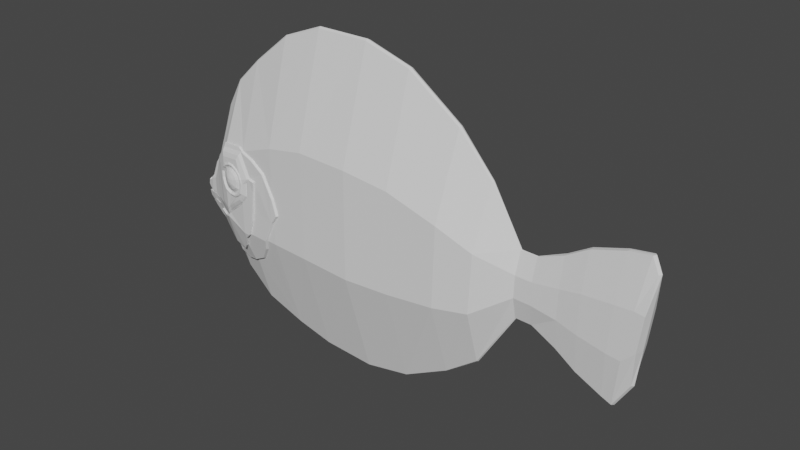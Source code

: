 # Source: untitled2.blend  (saved by Blender 2.82.7; exported with 4.5.12 LTS)
import bpy
from mathutils import Matrix  # noqa: F401  (used for matrix-valued properties, if any)

bpy.ops.wm.read_factory_settings(use_empty=True)
scene = bpy.context.scene
scene.name = 'Scene'

# ---- collections
col_collection = bpy.data.collections.new('Collection'); scene.collection.children.link(col_collection)

# ---- world
world_world = bpy.data.worlds.new('World'); scene.world = world_world
world_world.use_nodes = True; world_world.node_tree.nodes.clear()
_N = world_world.node_tree.nodes; _L = world_world.node_tree.links
n0 = _N.new('ShaderNodeOutputWorld'); n0.name = 'World Output'; n0.location = (300, 300)
n1 = _N.new('ShaderNodeBackground'); n1.name = 'Background'; n1.location = (10, 300)
n1.inputs[0].default_value = (0.05088, 0.05088, 0.05088, 1.0)
_L.new(n1.outputs[0], n0.inputs[0])
n0.is_active_output = True
world_world.color = (0.05088, 0.05088, 0.05088)
world_world.use_sun_shadow = False
world_world.sun_shadow_jitter_overblur = 0.0

# ---- meshes
me_cube_001 = bpy.data.meshes.new('Cube.001')
me_cube_001.from_pydata([(1.749, -0.04767, 0.04849), (1.726, -0.04767, -0.1473), (1.599, -0.04767, 0.05126), (1.58, -0.04767, -0.2055), (1.696, -0.04767, 0.05537), (1.656, -0.04767, -0.2148), (1.432, -0.04188, 0.03821), (1.424, -0.04188, -0.1769), (1.314, -0.03378, 0.01584), (1.31, -0.03378, -0.149), (1.171, -0.03472, -0.002037), (1.168, -0.03472, -0.1245), (1.079, -0.03472, 0.0009127), (1.075, -0.03472, -0.1216), (0.8976, -0.125, 0.08546), (0.8812, -0.125, -0.2447), (0.709, -0.1638, 0.1841), (0.6946, -0.1638, -0.2635), (0.4242, -0.1782, 0.2798), (0.4213, -0.1782, -0.2854), (0.1627, -0.1917, 0.3166), (0.16, -0.1917, -0.292), (-1.052, 0.0, -0.1581), (-1.023, -0.008804, -0.2626), (-0.9938, -0.02646, -0.1204), (-0.9554, -0.03493, -0.09683), (-0.9256, -0.0548, -0.2014), (-0.8997, -0.05939, -0.01242), (-0.8388, -0.09014, 0.09681), (-0.3687, -0.1723, 0.2796), (-0.3633, -0.1723, -0.2752), (-0.1394, -0.1834, 0.3233), (-0.1406, -0.1834, -0.2792), (-0.1381, -0.0144, 0.9258), (-0.1418, -0.0144, -0.8817), (-0.3741, -0.01353, 0.8343), (-0.3579, -0.01353, -0.8299), (-0.5922, -0.01171, -0.7496), (-0.5922, -0.01171, 0.6585), (-0.7568, -0.009554, -0.6052), (-0.7384, -0.009554, 0.5177), (-0.8313, -0.007136, -0.4792), (-0.8276, -0.007407, 0.3571), (-0.8959, -0.006289, 0.1638), (-0.9469, -0.00454, 0.02074), (-0.9811, -0.004361, -0.02944), (-1.015, -0.002022, -0.1176), (0.1654, -0.01505, 0.9252), (0.1573, -0.01505, -0.9006), (0.4272, -0.01399, 0.8451), (0.4184, -0.01399, -0.8506), (0.7234, -0.01286, 0.6317), (0.6802, -0.01286, -0.7111), (0.914, -0.009818, 0.4156), (0.8648, -0.009818, -0.5748), (1.083, -0.003711, 0.1234), (1.072, -0.003711, -0.2441), (1.174, -0.003711, 0.1205), (1.164, -0.003711, -0.2471), (1.318, -0.01271, 0.1806), (1.305, -0.01271, -0.3137), (1.44, -0.01315, 0.2534), (1.417, -0.01315, -0.3921), (1.617, -0.0134, -0.485), (1.736, -0.0134, 0.3256), (1.617, -0.01343, 0.308), (1.562, -0.01343, -0.4622), (1.771, -0.01376, 0.2442), (1.704, -0.01428, -0.343), (-1.051, 0.0, -0.2137), (1.737, 0.0, -0.1478), (1.759, 0.0, 0.04939), (-0.1412, 0.0, 0.933), (-0.145, 0.0, -0.8875), (-0.379, 0.0, 0.8409), (-0.3627, 0.0, -0.8354), (-0.5986, 0.0, 0.6638), (-0.5986, 0.0, -0.7545), (-0.7459, 0.0, 0.5221), (-0.7644, 0.0, -0.6091), (-0.8358, 0.0, 0.3603), (-0.8395, 0.0, -0.4821), (-0.9042, 0.0, 0.1649), (-0.9557, 0.0, 0.02338), (-0.9904, 0.0, -0.02701), (-1.024, 0.0, -0.1149), (0.1644, 0.0, 0.9324), (0.1563, 0.0, -0.9066), (0.4282, 0.0, 0.8518), (0.4193, 0.0, -0.8563), (0.7266, 0.0, 0.6368), (0.6831, 0.0, -0.7158), (0.9186, 0.0, 0.4191), (0.869, 0.0, -0.5784), (1.089, 0.0, 0.1249), (1.077, 0.0, -0.2453), (1.18, 0.0, 0.1219), (1.171, 0.0, -0.2483), (1.326, 0.0, 0.1825), (1.313, 0.0, -0.3155), (1.448, 0.0, 0.2557), (1.425, 0.0, -0.3944), (1.626, 0.0, -0.488), (1.747, 0.0, 0.3285), (1.627, 0.0, 0.3108), (1.571, 0.0, -0.465), (1.782, 0.0, 0.2466), (1.714, 0.0, -0.3449), (-1.051, 0.0, -0.156), (-0.958, -0.03187, -0.2468), (-0.9834, -0.03439, -0.1961), (-0.9974, -0.01388, -0.2505), (-0.9962, -0.02453, -0.2034), (-0.9385, -0.04917, -0.2065), (-0.9218, -0.05363, -0.2011), (-0.9561, -0.03885, -0.1875), (-0.9969, -0.03038, -0.173), (-0.982, -0.02371, -0.2448), (-1.031, 0.0, -0.2652), (-1.021, -0.002103, -0.2642), (-0.9041, -0.05415, -0.219), (-0.98, -0.02858, -0.1953), (-0.9554, -0.0299, -0.248), (-1.053, 0.0, -0.2139), (-0.9026, -0.05023, -0.2188), (-1.004, -0.01089, -0.2529), (-0.9804, -0.01978, -0.2445), (-1.053, 0.0, -0.1563), (-0.9816, -0.03251, -0.1956), (-1.02, -0.02201, -0.1542), (-0.9953, -0.02646, -0.1727), (-1.045, 0.0, -0.1368), (-0.9085, -0.04753, -0.2374), (-0.9366, -0.0353, -0.2511), (-1.047, -0.01827, -0.1699), (-0.9202, -0.04971, -0.2009), (-1.001, -0.03491, -0.193), (-1.042, -0.009753, -0.1688), (-1.037, -0.009753, -0.1407), (-0.9959, -0.02646, -0.192), (-0.9965, -0.02625, -0.1918), (-1.02, -0.02027, -0.2035), (-0.9585, -0.04052, -0.2017), (-0.9085, -0.0553, -0.2188), (-0.9587, -0.04052, -0.1883), (-1.029, -0.01914, -0.1808), (-1.041, -0.01386, -0.2068), (-1.042, -0.01827, -0.1415), (-1.04, -0.009938, -0.2066), (-1.027, -0.01522, -0.1806), (-1.019, -0.01635, -0.2033), (-1.0, -0.03512, -0.1933), (-1.006, -0.01482, -0.2531), (-0.9981, -0.03233, -0.1743), (-1.023, -0.006027, -0.2644), (-0.9987, -0.03233, -0.1929), (-0.935, -0.03137, -0.2509), (-0.9069, -0.04361, -0.2372), (-1.032, 0.0, -0.2655), (-0.9978, -0.02846, -0.2036), (-0.999, -0.01781, -0.2508), (-0.9538, -0.02597, -0.2478), (-1.043, 0.0, -0.1366), (-1.043, -0.01368, -0.169), (-0.9981, -0.03017, -0.192), (-0.9545, -0.03493, -0.1873), (-1.018, -0.01808, -0.154), (-0.9975, -0.03038, -0.1922), (-1.056, 0.0, -0.1481), (-1.039, -0.01368, -0.1409), (-1.032, 0.0, -0.2636), (-1.052, 0.0, -0.2139), (-1.02, -0.02424, -0.1561), (-0.9837, -0.02589, -0.2436), (-1.0, -0.02019, -0.2494), (-1.007, -0.0173, -0.2517), (-0.9127, -0.0489, -0.2365), (-0.9398, -0.03708, -0.2498), (-0.999, -0.03048, -0.2039), (-1.021, -0.02257, -0.2038), (-1.041, -0.01637, -0.207), (-1.043, -0.0162, -0.1705), (-1.039, -0.0162, -0.1433), (-1.044, 0.0, -0.1394), (-1.029, -0.02147, -0.1818), (-0.9992, -0.03214, -0.1926), (-1.032, -0.02378, -0.1817), (-0.9374, -0.0527, -0.2075), (-0.9583, -0.04367, -0.2025), (-1.048, 0.0, -0.1374), (-1.023, -0.02667, -0.1549), (-0.9843, -0.03726, -0.1967), (-1.056, 0.0, -0.157), (-0.9997, -0.03512, -0.1738), (-0.9585, -0.04367, -0.1885), (-0.9239, -0.05858, -0.2022), (-0.9061, -0.0591, -0.2203), (-1.001, -0.02245, -0.2501), (-1.0, -0.03274, -0.2046), (-1.033, 0.0, -0.2643), (-1.024, -0.01107, -0.2633), (-1.008, -0.01956, -0.2524), (-1.001, -0.03358, -0.2047), (-1.002, -0.02326, -0.2504), (-1.042, -0.01864, -0.2076), (-1.022, -0.02483, -0.2044), (-0.9397, -0.05143, -0.2071), (-0.9597, -0.04278, -0.2024), (-0.941, -0.03935, -0.2504), (-0.9139, -0.05117, -0.2372), (-0.9846, -0.03665, -0.1968), (-1.053, 0.0, -0.2145), (-0.9592, -0.03413, -0.2474), (-0.9097, -0.05757, -0.2194), (-0.9849, -0.02815, -0.2443), (-1.034, 0.0, -0.2646), (-1.025, -0.01189, -0.2635), (-1.043, -0.01946, -0.2079), (-1.023, -0.02565, -0.2047), (-0.9402, -0.05226, -0.2074), (-0.9602, -0.04361, -0.2027), (-0.9415, -0.04017, -0.2507), (-0.9144, -0.05199, -0.2375), (-0.985, -0.03747, -0.197), (-1.054, 0.0, -0.2148), (-0.9597, -0.03495, -0.2477), (-0.9102, -0.05839, -0.2197), (-1.034, 0.0, -0.2647), (-1.025, -0.01184, -0.2636), (-1.008, -0.02036, -0.2527), (-1.045, -0.01098, -0.2433), (-1.054, 0.0, -0.2437), (-1.043, -0.01943, -0.2078), (-1.023, -0.02565, -0.2046), (-0.94, -0.05234, -0.2073), (-0.9601, -0.04366, -0.2026), (-0.9413, -0.04021, -0.2508), (-0.9141, -0.05207, -0.2375), (-0.985, -0.03751, -0.1969), (-1.054, 0.0, -0.2147), (-0.9596, -0.03498, -0.2478), (-0.9099, -0.05849, -0.2197), (-0.9854, -0.02898, -0.2446), (-0.8524, -0.006662, -0.4443), (-0.5863, -0.1501, 0.1986), (-0.7549, -0.04433, -0.4891), (-0.3646, -0.1723, -0.146), (-0.3662, -0.1723, 0.02163), (-0.596, -0.1474, 0.2021), (-0.863, 0.0, -0.4431), (-0.5922, -0.09138, -0.4776), (-0.7596, -0.1144, 0.1962), (-0.8312, -0.01684, -0.4466), (-0.4257, -0.166, -0.2766), (-0.5094, -0.1129, -0.431), (-0.448, -0.1447, -0.342), (-0.6715, -0.06282, -0.5019), (-0.3241, -0.1743, -0.092), (-0.3537, -0.1729, 0.0001574), (-0.6266, -0.1376, 0.2134), (-0.8092, -0.02751, -0.449), (-0.4247, -0.1665, 0.122), (-0.5105, -0.1576, 0.1739), (-0.4314, -0.1746, -0.2771), (-0.5608, -0.1761, -0.2826), (-0.6012, -0.1579, 0.1935), (-0.7652, -0.1306, 0.172), (-0.9571, -0.04456, -0.09874), (-0.9967, -0.03615, -0.1741), (-0.8983, -0.01553, -0.3716), (-0.7581, -0.05389, -0.488), (-0.9068, 0.0, -0.3737), (-0.9636, 0.0, -0.3333), (-1.009, 0.0, -0.2896), (-0.8654, 0.0, -0.4424), (-1.032, 0.0, -0.2659), (-1.005, -0.0207, -0.2536), (-0.9368, -0.04103, -0.2516), (-0.909, -0.05317, -0.238), (-1.019, -0.02784, -0.1554), (-0.9046, -0.05974, -0.2198), (-0.9819, -0.02953, -0.2453), (-0.9222, -0.05922, -0.202), (-0.8548, -0.01651, -0.4435), (-0.3724, -0.1809, 0.01882), (-0.6009, -0.1562, 0.199), (-0.7635, -0.1235, 0.1934), (-0.4535, -0.1535, -0.342), (-0.6314, -0.1464, 0.2105), (-0.8334, -0.05037, -0.366), (-0.833, -0.07844, -0.2717), (-0.5966, -0.1579, -0.1041), (-0.5569, -0.1619, -0.2799), (-0.7539, -0.1305, -0.2323), (-0.6255, -0.1264, -0.3805), (-0.7108, -0.0799, -0.4225), (-0.732, -0.1306, -0.2078), (-0.7896, -0.06317, -0.4005), (-0.5466, -0.163, 0.03232), (-0.5112, -0.1666, -0.0982), (-0.5272, -0.1649, -0.185), (-0.5591, -0.1698, -0.2814), (-0.5987, -0.1554, -0.3179), (-0.8356, -0.05827, -0.3675), (-0.8351, -0.08634, -0.2732), (-0.5987, -0.1658, -0.1056), (-0.759, -0.08373, -0.4163), (-0.756, -0.1384, -0.2338), (-0.756, -0.1385, -0.2333), (-0.6276, -0.1343, -0.382), (-0.661, -0.1126, -0.419), (-0.7129, -0.0878, -0.424), (-0.7341, -0.1385, -0.2093), (-0.673, -0.155, -0.1596), (-0.7687, -0.1276, -0.2489), (-0.7917, -0.07107, -0.402), (-0.9014, -0.05413, -0.2704), (-0.8526, -0.05391, -0.3541), (-0.5562, -0.1701, -0.0548), (-0.5487, -0.1709, 0.03086), (-0.5346, -0.1738, 0.0606), (-0.4924, -0.1802, 0.05596), (-0.5014, -0.1757, -0.001916), (-0.5133, -0.1745, -0.0997), (-0.5293, -0.1728, -0.1865), (-0.6004, -0.1617, -0.3191), (-0.8372, -0.06453, -0.3687), (-0.8368, -0.09261, -0.2744), (-0.6004, -0.1721, -0.1068), (-0.7607, -0.09, -0.4175), (-0.7577, -0.1447, -0.235), (-0.7577, -0.1448, -0.2345), (-0.6293, -0.1405, -0.3832), (-0.6627, -0.1189, -0.4202), (-0.7146, -0.09407, -0.4252), (-0.7358, -0.1448, -0.2105), (-0.6747, -0.1613, -0.1608), (-0.7704, -0.1339, -0.2501), (-0.7934, -0.07733, -0.4032), (-0.9031, -0.0604, -0.2716), (-0.8543, -0.06018, -0.3553), (-0.5579, -0.1764, -0.05599), (-0.5504, -0.1772, 0.02968), (-0.5363, -0.1801, 0.05943), (-0.4941, -0.1865, 0.05477), (-0.503, -0.182, -0.003107), (-0.515, -0.1807, -0.1009), (-0.531, -0.1791, -0.1877), (-0.5609, -0.1766, -0.2827), (-0.6006, -0.1726, -0.2836), (-0.6006, -0.1622, -0.3192), (-0.8374, -0.06506, -0.3688), (-0.837, -0.09314, -0.2745), (-0.6006, -0.1726, -0.1069), (-0.7608, -0.09053, -0.4176), (-0.7579, -0.1452, -0.2351), (-0.7579, -0.1453, -0.2346), (-0.6294, -0.1411, -0.3833), (-0.6628, -0.1194, -0.4203), (-0.7147, -0.0946, -0.4253), (-0.7359, -0.1453, -0.2106), (-0.6748, -0.1618, -0.1609), (-0.7706, -0.1344, -0.2502), (-0.7935, -0.07786, -0.4033), (-0.9033, -0.06093, -0.2717), (-0.8544, -0.06071, -0.3554), (-0.5581, -0.1769, -0.05609), (-0.5505, -0.1777, 0.02958), (-0.5365, -0.1806, 0.05934), (-0.4942, -0.187, 0.05466), (-0.5032, -0.1825, -0.003208), (-0.5152, -0.1813, -0.101), (-0.5311, -0.1796, -0.1878), (-0.5913, -0.1588, 0.1954), (-0.7539, -0.1306, -0.2318), (-0.8415, -0.09935, 0.09375), (-0.902, -0.06883, -0.01481), (-0.9952, -0.03615, -0.1221), (-0.8993, -0.04624, -0.2689), (-0.9547, -0.01365, -0.3314), (-0.9997, -0.01296, -0.288), (-1.022, -0.01198, -0.2648), (-1.038, -0.01957, -0.1423), (-0.9562, -0.04456, -0.1885), (-0.9988, -0.02367, -0.2513), (-0.9555, -0.03567, -0.2485), (-0.3708, -0.1809, -0.1476), (-0.5966, -0.1006, -0.4766), (-0.5145, -0.1219, -0.4303), (-0.6754, -0.07223, -0.5008), (-0.3306, -0.1829, -0.09394), (-0.36, -0.1815, -0.002489), (-0.8338, -0.02661, -0.4458), (-0.812, -0.03719, -0.4482), (-0.4304, -0.1751, 0.1184), (-0.5156, -0.1663, 0.17), (-0.7569, -0.07583, -0.4148), (-0.5966, -0.1475, -0.3164), (-0.6589, -0.1047, -0.4175), (-0.6709, -0.1471, -0.1581), (-0.7666, -0.1197, -0.2474), (-0.4927, -0.1747, 0.05532), (-0.8505, -0.04601, -0.3526), (-0.5541, -0.1622, -0.0533), (-0.5339, -0.1685, 0.06127), (-0.5325, -0.1659, 0.06205), (-0.4902, -0.1723, 0.05746), (-0.4992, -0.1678, -0.0004154), (-0.6032, -0.1604, 0.191), (-0.5934, -0.1613, 0.1929), (-0.6032, -0.1604, 0.191), (-0.7547, -0.1333, -0.2321), (-0.7662, -0.1333, 0.1695), (-0.833, -0.1022, -0.202), (-0.8418, -0.1022, 0.0915), (-0.8999, -0.07187, -0.1939), (-0.9019, -0.07187, -0.01642), (-0.9566, -0.04775, -0.09986), (-0.9944, -0.03939, -0.1231), (-0.9959, -0.03939, -0.1747), (-0.8992, -0.04942, -0.2689), (-0.8333, -0.08142, -0.2717), (-0.7547, -0.1331, -0.2325), (-0.5984, -0.1604, -0.1052), (-0.9542, -0.01704, -0.331), (-0.8981, -0.01891, -0.3709), (-0.9989, -0.01636, -0.2879), (-1.021, -0.01538, -0.2648), (-1.005, -0.02405, -0.2537), (-0.9364, -0.04424, -0.2517), (-0.9087, -0.0563, -0.2382), (-1.037, -0.02292, -0.1431), (-1.018, -0.03114, -0.1562), (-0.9556, -0.04775, -0.189), (-0.998, -0.027, -0.2514), (-0.955, -0.03892, -0.2487), (-0.9045, -0.06283, -0.2201), (-0.9812, -0.03281, -0.2455), (-0.9219, -0.06232, -0.2024), (-0.855, -0.01988, -0.4424), (-0.3741, -0.1832, -0.1484), (-0.3757, -0.1832, 0.01694), (-0.5984, -0.1034, -0.4753), (-0.5169, -0.1246, -0.4293), (-0.4563, -0.156, -0.3416), (-0.4343, -0.177, -0.2771), (-0.7588, -0.05702, -0.4866), (-0.6766, -0.07525, -0.4993), (-0.3341, -0.1852, -0.0951), (-0.3633, -0.1838, -0.004233), (-0.8341, -0.02991, -0.4447), (-0.8124, -0.04043, -0.4471), (-0.4333, -0.1775, 0.1159), (-0.518, -0.1687, 0.1672), (-0.8337, -0.05352, -0.3654), (-0.559, -0.1644, -0.2798), (-0.7577, -0.07882, -0.4138), (-0.5984, -0.15, -0.3161), (-0.6271, -0.129, -0.3798), (-0.6603, -0.1075, -0.4166), (-0.7118, -0.08287, -0.4215), (-0.7329, -0.1333, -0.2083), (-0.6722, -0.1496, -0.1588), (-0.7673, -0.1224, -0.2476), (-0.7901, -0.06624, -0.3997), (-0.8506, -0.04919, -0.3521), (-0.5562, -0.1646, -0.05471), (-0.5487, -0.1655, 0.03042), (-0.4927, -0.1747, 0.05532), (-0.5017, -0.1702, -0.002173), (-0.5136, -0.169, -0.09932), (-0.5294, -0.1674, -0.1856), (-0.6012, -0.1579, 0.1935), (-0.7652, -0.1306, 0.172), (-0.6009, -0.1562, 0.199), (-0.7635, -0.1235, 0.1934), (-0.6314, -0.1464, 0.2105), (-0.8415, -0.09935, 0.09375), (-0.6012, -0.1579, 0.1935), (-0.7652, -0.1306, 0.172), (-0.6009, -0.1562, 0.199), (-0.7635, -0.1235, 0.1934), (-0.6314, -0.1464, 0.2105), (-0.8415, -0.09935, 0.09375), (-0.6142, -0.1707, 0.1734), (-0.7612, -0.1462, 0.1543), (-0.7487, -0.1462, -0.2116), (-0.8192, -0.1182, -0.1845), (-0.8295, -0.1182, 0.08419), (-0.6142, -0.1707, 0.1734), (-0.729, -0.1462, -0.1901), (-0.6743, -0.161, -0.1456), (-0.6078, -0.1707, -0.09727), (-0.5698, -0.1745, -0.05175), (-0.5635, -0.1753, 0.02582), (-0.5502, -0.178, 0.05374), (-0.6278, -0.177, 0.1467), (-0.7506, -0.1565, 0.1297), (-0.7379, -0.1565, -0.1816), (-0.7972, -0.133, -0.1588), (-0.8085, -0.133, 0.07174), (-0.6278, -0.177, 0.1467), (-0.7214, -0.1565, -0.1636), (-0.6755, -0.1689, -0.1262), (-0.6197, -0.1771, -0.08566), (-0.5943, -0.1811, -0.04487), (-0.5825, -0.1823, 0.01869), (-0.5869, -0.1847, 0.04501), (-0.6198, -0.1781, -0.0664), (-0.625, -0.1789, 0.09631), (-0.7418, -0.1577, -0.07004), (-0.7474, -0.1591, 0.08366), (-0.5981, -0.1829, 0.07332), (-0.6515, -0.1735, -0.08353), (-0.6993, -0.1624, -0.08779), (-0.7334, -0.161, 0.09503), (-0.6943, -0.1676, 0.1113), (-0.6611, -0.1729, 0.1114), (-0.7683, -0.1475, -0.04348), (-0.7845, -0.1418, -0.005957), (-0.7844, -0.1428, 0.04006), (-0.7609, -0.1531, 0.073), (-0.5943, -0.1811, -0.04487), (-0.5825, -0.1823, 0.01869), (-0.5869, -0.1847, 0.04501), (-0.6198, -0.1781, -0.0664), (-0.625, -0.1789, 0.09631), (-0.7418, -0.1577, -0.07004), (-0.7474, -0.1591, 0.08366), (-0.5981, -0.1829, 0.07332), (-0.6515, -0.1735, -0.08353), (-0.6993, -0.1624, -0.08779), (-0.7334, -0.161, 0.09503), (-0.6943, -0.1676, 0.1113), (-0.6611, -0.1729, 0.1114), (-0.7683, -0.1475, -0.04348), (-0.7845, -0.1418, -0.005957), (-0.7844, -0.1428, 0.04006), (-0.7609, -0.1531, 0.073), (-0.6009, -0.1861, -0.04091), (-0.5898, -0.1873, 0.01839), (-0.5939, -0.1896, 0.04296), (-0.6247, -0.1834, -0.06103), (-0.6294, -0.1842, 0.09085), (-0.7386, -0.1644, -0.06443), (-0.7437, -0.1657, 0.07903), (-0.6044, -0.1879, 0.0694), (-0.6543, -0.1791, -0.07702), (-0.6989, -0.1687, -0.081), (-0.7307, -0.1676, 0.08964), (-0.6942, -0.1737, 0.1048), (-0.6632, -0.1786, 0.1049), (-0.7633, -0.1548, -0.03964), (-0.7784, -0.1495, -0.004614), (-0.7783, -0.1504, 0.03834), (-0.7564, -0.1602, 0.06908), (-0.6063, -0.1859, -0.037), (-0.596, -0.1871, 0.01818), (-0.5998, -0.1892, 0.04105), (-0.6284, -0.1834, -0.05574), (-0.6328, -0.1842, 0.08562), (-0.7344, -0.1657, -0.05891), (-0.7392, -0.167, 0.07462), (-0.6095, -0.1876, 0.06566), (-0.656, -0.1794, -0.07062), (-0.6975, -0.1697, -0.07432), (-0.7271, -0.1687, 0.08449), (-0.6931, -0.1744, 0.09863), (-0.6643, -0.179, 0.09871), (-0.7574, -0.1568, -0.03583), (-0.7715, -0.1518, -0.003228), (-0.7714, -0.1527, 0.03675), (-0.751, -0.1618, 0.06535), (-0.6159, -0.1714, -0.02794), (-0.6073, -0.1723, 0.01811), (-0.6105, -0.174, 0.03717), (-0.6343, -0.1693, -0.04357), (-0.6381, -0.1698, 0.07435), (-0.7227, -0.1546, -0.04623), (-0.7268, -0.1555, 0.06517), (-0.6186, -0.1728, 0.05768), (-0.6573, -0.166, -0.05599), (-0.6919, -0.1579, -0.05906), (-0.7167, -0.1569, 0.07342), (-0.6883, -0.1616, 0.08521), (-0.6643, -0.1655, 0.08527), (-0.742, -0.147, -0.02695), (-0.7537, -0.1429, 0.0002609), (-0.7537, -0.1436, 0.0336), (-0.7366, -0.1511, 0.05746), (-0.6324, -0.1577, -0.01415), (-0.6266, -0.1581, 0.01817), (-0.6288, -0.1593, 0.03151), (-0.6453, -0.1561, -0.02507), (-0.6481, -0.1563, 0.05757), (-0.7072, -0.1458, -0.02692), (-0.7103, -0.1461, 0.05119), (-0.6345, -0.1584, 0.04586), (-0.6614, -0.1538, -0.03377), (-0.6857, -0.1482, -0.03591), (-0.7032, -0.1471, 0.05698), (-0.6834, -0.1505, 0.06522), (-0.6665, -0.1532, 0.06524), (-0.7207, -0.1405, -0.01341), (-0.729, -0.1376, 0.005651), (-0.729, -0.138, 0.029), (-0.7171, -0.1431, 0.04577), (-0.6509, -0.1373, 0.001654), (-0.6477, -0.1374, 0.01924), (-0.649, -0.1381, 0.0265), (-0.658, -0.1364, -0.004255), (-0.6595, -0.1364, 0.04069), (-0.6916, -0.1308, -0.00526), (-0.6933, -0.1308, 0.03725), (-0.6521, -0.1376, 0.03431), (-0.6667, -0.1351, -0.008975), (-0.6799, -0.132, -0.01015), (-0.6895, -0.1313, 0.0404), (-0.6787, -0.1331, 0.04487), (-0.6695, -0.1346, 0.04487), (-0.6989, -0.1279, 0.002074), (-0.7034, -0.1263, 0.01242), (-0.7034, -0.1266, 0.02511), (-0.697, -0.1292, 0.03429), (-0.5848, -0.1446, -0.04622), (-0.5729, -0.1454, 0.01971), (-0.5774, -0.1478, 0.04695), (-0.6112, -0.1413, -0.06843), (-0.6169, -0.1416, 0.1001), (-0.7375, -0.1202, -0.07216), (-0.7436, -0.1209, 0.08711), (-0.589, -0.146, 0.07623), (-0.644, -0.1366, -0.08615), (-0.6935, -0.125, -0.09055), (-0.7293, -0.1229, 0.09887), (-0.6887, -0.1297, 0.1157), (-0.6544, -0.1353, 0.1157), (-0.7649, -0.1095, -0.04468), (-0.7817, -0.1036, -0.005844), (-0.7817, -0.1045, 0.04179), (-0.7576, -0.1148, 0.07602), (-0.5897, -0.1722, -0.04682), (-0.5776, -0.1733, 0.01899), (-0.5822, -0.1758, 0.04621), (-0.6161, -0.1691, -0.06908), (-0.6215, -0.1698, 0.0993), (-0.7423, -0.148, -0.07283), (-0.7482, -0.1492, 0.08623), (-0.5938, -0.174, 0.07549), (-0.6489, -0.1643, -0.08679), (-0.6983, -0.1528, -0.0912), (-0.7338, -0.1512, 0.09798), (-0.6933, -0.1581, 0.1148), (-0.659, -0.1635, 0.1149), (-0.7697, -0.1373, -0.04535), (-0.7865, -0.1314, -0.006526), (-0.7865, -0.1324, 0.04108), (-0.7622, -0.1431, 0.07519), (-0.5907, -0.1776, -0.04693), (-0.5786, -0.1788, 0.01885), (-0.5831, -0.1812, 0.04608), (-0.617, -0.1745, -0.06919), (-0.6225, -0.1752, 0.09916), (-0.7433, -0.1534, -0.07295), (-0.7491, -0.1547, 0.08609), (-0.5947, -0.1794, 0.07537), (-0.6499, -0.1697, -0.08691), (-0.6993, -0.1582, -0.09131), (-0.7347, -0.1567, 0.09784), (-0.6942, -0.1635, 0.1147), (-0.6599, -0.169, 0.1148), (-0.7707, -0.1428, -0.04547), (-0.7874, -0.1369, -0.006655), (-0.7874, -0.1379, 0.04095), (-0.7631, -0.1485, 0.07505), (-0.6202, -0.1749, -0.02535), (-0.6122, -0.1758, 0.01783), (-0.6152, -0.1774, 0.0357), (-0.6375, -0.173, -0.04), (-0.641, -0.1735, 0.07057), (-0.7204, -0.1592, -0.04249), (-0.7242, -0.16, 0.06198), (-0.6228, -0.1762, 0.05494), (-0.659, -0.1699, -0.05165), (-0.6915, -0.1623, -0.05453), (-0.7148, -0.1613, 0.06972), (-0.6882, -0.1658, 0.08077), (-0.6656, -0.1694, 0.08082), (-0.7384, -0.1521, -0.02442), (-0.7494, -0.1482, 0.001093), (-0.7494, -0.1489, 0.03236), (-0.7334, -0.1559, 0.05474), (-0.6344, -0.1844, -0.01654), (-0.6282, -0.1849, 0.01709), (-0.6305, -0.1862, 0.031), (-0.6478, -0.1828, -0.02791), (-0.6507, -0.183, 0.05814), (-0.7123, -0.172, -0.02982), (-0.7154, -0.1724, 0.05152), (-0.6365, -0.1852, 0.04596), (-0.6646, -0.1804, -0.03696), (-0.6899, -0.1745, -0.03921), (-0.7081, -0.1735, 0.05752), (-0.6874, -0.177, 0.06611), (-0.6698, -0.1798, 0.06613), (-0.7263, -0.1666, -0.01578), (-0.7349, -0.1635, 0.004049), (-0.7349, -0.164, 0.02837), (-0.7226, -0.1694, 0.04585), (-0.6569, -0.1899, -0.001383), (-0.6536, -0.1901, 0.01679), (-0.6549, -0.1907, 0.0243), (-0.6642, -0.189, -0.007491), (-0.6658, -0.189, 0.03896), (-0.699, -0.1831, -0.008511), (-0.7008, -0.1831, 0.03543), (-0.6581, -0.1902, 0.03236), (-0.6732, -0.1877, -0.01237), (-0.6868, -0.1845, -0.01358), (-0.6968, -0.1837, 0.03866), (-0.6856, -0.1856, 0.04328), (-0.6762, -0.1872, 0.04328), (-0.7065, -0.1802, -0.0009483), (-0.7111, -0.1786, 0.009744), (-0.7111, -0.1788, 0.02287), (-0.7046, -0.1816, 0.03234), (-0.6722, -0.1913, 0.009129), (-0.6708, -0.1914, 0.01701), (-0.6714, -0.1917, 0.02026), (-0.6754, -0.1909, 0.006481), (-0.6761, -0.1909, 0.02662), (-0.6905, -0.1884, 0.006039), (-0.6913, -0.1884, 0.02509), (-0.6728, -0.1915, 0.02376), (-0.6793, -0.1903, 0.004366), (-0.6852, -0.189, 0.00384), (-0.6895, -0.1886, 0.02649), (-0.6847, -0.1895, 0.02849), (-0.6806, -0.1901, 0.02849), (-0.6938, -0.1871, 0.009317), (-0.6958, -0.1864, 0.01395), (-0.6958, -0.1865, 0.01964), (-0.6929, -0.1877, 0.02375)], [], [(29, 247, 261, 262, 244), (35, 29, 244, 248, 38), (245, 260, 393, 270), (38, 248, 259, 251, 40), (40, 251, 28, 42), (260, 252, 392, 393), (42, 28, 27, 43), (251, 259, 288, 286), (43, 27, 25, 44), (124, 135, 282, 280), (44, 25, 24, 45), (259, 248, 285, 288), (45, 46, 85, 84), (21, 20, 18, 19), (48, 21, 19, 50), (32, 31, 20, 21), (34, 32, 21, 48), (19, 18, 16, 17), (50, 19, 17, 52), (15, 14, 12, 13), (54, 15, 13, 56), (17, 16, 14, 15), (52, 17, 15, 54), (13, 12, 10, 11), (56, 13, 11, 58), (9, 8, 6, 7), (60, 9, 7, 62), (11, 10, 8, 9), (58, 11, 9, 60), (7, 6, 2, 3), (62, 7, 3, 66), (3, 2, 4, 5), (66, 3, 5, 63), (5, 4, 0, 1), (63, 5, 1, 68), (71, 70, 1, 0), (106, 71, 0, 67), (73, 34, 48, 87), (32, 34, 36, 30), (74, 35, 38, 76), (30, 36, 37, 250, 254, 255, 253), (76, 38, 40, 78), (24, 25, 267, 377), (135, 165, 383, 282), (78, 40, 42, 80), (82, 43, 44, 83), (80, 42, 43, 82), (247, 258, 391, 284), (130, 166, 279, 268), (150, 112, 159, 141), (83, 44, 45, 84), (258, 257, 390, 391), (24, 138, 46, 45), (20, 47, 49, 18), (31, 33, 47, 20), (89, 50, 52, 91), (87, 48, 50, 89), (18, 49, 51, 16), (14, 53, 55, 12), (16, 51, 53, 14), (91, 52, 54, 93), (95, 56, 58, 97), (93, 54, 56, 95), (97, 58, 60, 99), (12, 55, 57, 10), (8, 59, 61, 6), (10, 57, 59, 8), (99, 60, 62, 101), (6, 61, 65, 2), (101, 62, 66, 105), (105, 66, 63, 102), (2, 65, 64, 4), (102, 63, 68, 107), (4, 64, 67, 0), (70, 107, 68, 1), (33, 31, 29, 35), (31, 32, 30, 246, 257, 258, 247, 29), (64, 103, 106, 67), (65, 104, 103, 64), (61, 100, 104, 65), (59, 98, 100, 61), (57, 96, 98, 59), (55, 94, 96, 57), (53, 92, 94, 55), (49, 88, 90, 51), (51, 90, 92, 53), (47, 86, 88, 49), (33, 72, 86, 47), (152, 154, 23, 175), (165, 130, 268, 383), (244, 373, 285, 248), (41, 81, 249, 243), (37, 77, 79, 39), (39, 79, 81, 41), (36, 75, 77, 37), (36, 34, 73, 75), (33, 35, 74, 72), (46, 138, 162, 85), (142, 113, 206, 207), (178, 110, 210, 198), (139, 140, 164, 167), (161, 126, 117, 122), (183, 182, 147, 189), (175, 23, 200, 201), (113, 143, 213, 206), (112, 121, 128, 159), (143, 176, 209, 213), (149, 137, 163, 145), (25, 27, 376, 267), (155, 185, 136, 151), (181, 22, 192, 134), (257, 246, 386, 390), (110, 155, 151, 191), (113, 142, 188, 187), (162, 138, 169, 131), (69, 148, 146, 123), (126, 111, 160, 117), (137, 108, 127, 163), (111, 125, 152, 160), (135, 124, 120, 114), (143, 113, 187, 196), (119, 118, 158, 154), (124, 157, 132, 120), (165, 135, 114, 115), (156, 161, 122, 133), (125, 119, 154, 152), (157, 156, 133, 132), (166, 130, 116, 129), (148, 150, 141, 146), (138, 166, 129, 169), (130, 165, 115, 116), (121, 139, 167, 128), (140, 149, 145, 164), (141, 159, 178, 179), (129, 116, 153, 172), (133, 122, 109, 177), (131, 169, 182, 183), (120, 132, 176, 143), (169, 129, 172, 182), (115, 114, 26, 144), (145, 163, 181, 184), (160, 152, 175, 174), (167, 164, 185, 155), (159, 128, 110, 178), (116, 115, 144, 153), (132, 133, 177, 176), (123, 146, 180, 171), (154, 158, 170, 23), (163, 127, 22, 181), (122, 117, 173, 109), (146, 141, 179, 180), (128, 167, 155, 110), (117, 160, 174, 173), (164, 145, 184, 185), (114, 120, 143, 26), (147, 134, 192, 168), (151, 136, 186, 134, 147, 190, 193), (189, 147, 168), (193, 194, 188, 191, 151), (194, 195, 187, 188), (195, 196, 187), (153, 144, 194, 193), (184, 181, 134, 186), (182, 172, 190, 147), (172, 153, 193, 190), (185, 184, 186, 136), (144, 26, 195, 194), (142, 110, 191, 188), (26, 143, 196, 195), (207, 206, 219, 220), (197, 201, 229, 203), (210, 207, 220, 223), (204, 205, 218, 217), (213, 209, 222, 226), (174, 175, 201, 197), (176, 177, 208, 209), (173, 174, 197, 214), (109, 173, 214, 212), (171, 180, 204, 211), (179, 178, 198, 205), (180, 179, 205, 204), (177, 109, 212, 208), (110, 142, 207, 210), (23, 170, 199, 200), (223, 220, 235, 238), (217, 218, 233, 232), (226, 222, 237, 241), (221, 225, 240, 236), (218, 202, 233), (206, 213, 226, 219), (214, 197, 203, 242), (209, 208, 221, 222), (212, 214, 242, 225), (198, 210, 223, 202), (200, 199, 215, 216), (211, 204, 217, 224), (201, 200, 216, 229), (205, 198, 202, 218), (208, 212, 225, 221), (203, 229, 228, 230, 232, 233, 202), (239, 232, 230, 231), (234, 241, 237, 236, 240, 235), (240, 242, 203, 202, 238, 235), (228, 227, 231, 230), (220, 219, 234, 235), (219, 226, 241, 234), (222, 221, 236, 237), (225, 242, 240), (202, 223, 238), (216, 215, 227, 228), (224, 217, 232, 239), (229, 216, 228), (119, 125, 276, 381), (250, 256, 389, 387), (245, 256, 250, 37, 39), (252, 243, 283, 392), (27, 28, 375, 376), (252, 260, 245, 39, 41), (126, 161, 385, 281), (253, 246, 30), (256, 245, 270, 389), (243, 252, 41), (294, 398, 310, 309), (273, 275, 381, 380), (269, 271, 272, 379), (379, 272, 273, 380), (265, 266, 473, 472), (375, 286, 475, 477), (283, 274, 271, 269), (254, 250, 387, 388), (118, 119, 381, 275), (246, 253, 263, 386), (255, 254, 388, 287), (161, 156, 277, 385), (261, 247, 284, 394), (253, 255, 287, 263), (157, 124, 280, 278), (262, 261, 394, 395), (156, 157, 278, 277), (125, 111, 384, 276), (244, 262, 395, 373), (166, 138, 382, 279), (28, 251, 286, 375), (111, 126, 281, 384), (243, 249, 274, 283), (138, 24, 377, 382), (400, 293, 307, 314), (291, 403, 318, 305), (397, 294, 309, 302), (300, 292, 301, 324), (290, 400, 314, 304), (304, 314, 337, 327), (301, 302, 325, 264), (307, 308, 331, 330), (323, 324, 347, 346), (313, 305, 328, 336), (317, 316, 339, 340), (403, 298, 319, 318), (396, 297, 315, 306), (398, 295, 311, 310), (298, 405, 320, 319), (297, 289, 303, 315), (295, 396, 306, 311), (405, 406, 321, 320), (378, 290, 304, 316), (374, 296, 312, 308), (406, 407, 322, 321), (289, 402, 317, 303), (296, 399, 313, 312), (407, 299, 323, 322), (402, 378, 316, 317), (399, 291, 305, 313), (299, 300, 324, 323), (293, 374, 308, 307), (292, 397, 302, 301), (340, 339, 364, 365), (345, 346, 371, 370), (335, 336, 361, 360), (326, 340, 365, 351), (344, 345, 370, 369), (331, 335, 360, 356), (324, 301, 264, 347), (302, 309, 332, 325), (305, 318, 341, 328), (314, 307, 330, 337), (309, 310, 333, 332), (318, 319, 342, 341), (306, 315, 338, 329), (310, 311, 334, 333), (319, 320, 343, 342), (315, 303, 326, 338), (311, 306, 329, 334), (320, 321, 344, 343), (316, 304, 327, 339), (308, 312, 335, 331), (321, 322, 345, 344), (303, 317, 340, 326), (312, 313, 336, 335), (322, 323, 346, 345), (285, 373, 265), (349, 350, 357, 358, 359, 354, 355, 356), (356, 360, 361, 353, 349), (352, 362, 355, 354, 363, 351), (364, 352, 351, 365), (348, 350, 349), (353, 366, 367, 368, 369, 370, 371, 372, 348, 349), (336, 328, 353, 361), (346, 347, 372, 371), (330, 331, 356, 355), (264, 325, 350, 348), (327, 337, 362, 352), (347, 264, 348, 372), (325, 332, 357, 350), (328, 341, 366, 353), (337, 330, 355, 362), (332, 333, 358, 357), (341, 342, 367, 366), (329, 338, 363, 354), (333, 334, 359, 358), (342, 343, 368, 367), (338, 326, 351, 363), (334, 329, 354, 359), (343, 344, 369, 368), (339, 327, 352, 364), (293, 400, 463, 422), (287, 388, 443, 444), (400, 290, 421, 463), (388, 387, 442, 443), (291, 399, 462, 423), (399, 296, 461, 462), (283, 269, 425, 439), (296, 374, 411, 461), (280, 282, 438, 436), (396, 295, 460, 456), (282, 383, 433, 438), (295, 398, 459, 460), (377, 267, 417, 418), (268, 279, 432, 419), (398, 294, 458, 459), (267, 376, 416, 417), (383, 268, 419, 433), (294, 397, 457, 458), (467, 466, 493, 494), (410, 408, 489, 484), (414, 413, 415, 416), (416, 415, 438, 433, 417), (417, 433, 419, 418), (426, 427, 428, 434), (411, 422, 463, 421, 413), (413, 421, 420, 415), (415, 420, 435, 429, 430, 436, 438), (434, 437, 435, 424, 426), (419, 432, 431, 418), (445, 444, 443, 442, 457, 455), (441, 449, 448, 440), (409, 453, 452, 404, 408, 410), (456, 460, 459, 458, 457, 442, 447, 446), (454, 464, 456, 446, 451, 450), (465, 454, 450, 439, 425, 420), (435, 420, 425, 424), (263, 287, 444, 445), (374, 293, 422, 411), (297, 396, 456, 464), (389, 270, 446, 447), (289, 297, 464, 454), (387, 389, 447, 442), (269, 379, 424, 425), (290, 378, 420, 421), (390, 386, 440, 448), (379, 380, 426, 424), (402, 289, 454, 465), (391, 390, 448, 449), (380, 381, 427, 426), (378, 402, 465, 420), (284, 391, 449, 441), (381, 276, 428, 427), (397, 292, 455, 457), (393, 392, 450, 451), (277, 278, 430, 429), (403, 291, 423, 466), (270, 393, 451, 446), (279, 382, 431, 432), (298, 403, 466, 467), (386, 263, 445, 440), (382, 377, 418, 431), (405, 298, 467, 404), (394, 284, 441, 452), (406, 405, 404, 401), (395, 394, 452, 453), (407, 406, 401, 469), (373, 395, 453, 409), (265, 373, 409, 410), (299, 407, 469, 470), (392, 283, 439, 450), (385, 277, 429, 435), (404, 467, 494, 495), (300, 299, 470, 471), (278, 280, 436, 430), (266, 265, 410, 412), (292, 300, 471, 455), (276, 384, 434, 428), (384, 281, 437, 434), (375, 266, 412, 414), (281, 385, 435, 437), (376, 375, 414, 416), (404, 452, 441, 440, 445, 455, 471, 470, 469, 468), (474, 472, 478, 480), (476, 474, 480, 482), (266, 375, 477, 473), (286, 288, 476, 475), (285, 265, 472, 474), (288, 285, 474, 476), (483, 481, 479), (481, 482, 480, 478, 479), (477, 475, 481, 483), (475, 476, 482, 481), (472, 473, 479, 478), (473, 477, 483, 479), (487, 488, 500, 499), (495, 494, 506, 507), (491, 490, 502, 503), (423, 462, 491, 492), (411, 413, 487, 486), (461, 411, 486, 490), (414, 412, 485, 488), (466, 423, 492, 493), (413, 414, 488, 487), (462, 461, 490, 491), (408, 404, 495, 489), (412, 410, 484, 485), (496, 501, 509, 517, 516, 515, 511, 497), (497, 511, 521, 520, 519, 518, 510, 498, 499, 500), (501, 512, 509), (489, 495, 507, 512, 501), (485, 484, 496, 497), (492, 491, 503, 504), (486, 487, 499, 498), (493, 492, 504, 505), (484, 489, 501, 496), (490, 486, 498, 502), (488, 485, 497, 500), (494, 493, 505, 506), (509, 512, 529, 526), (510, 514, 513, 508, 504, 503, 502, 498), (516, 517, 534, 533), (505, 508, 525, 522), (508, 505, 504), (515, 516, 533, 532), (525, 530, 547, 542), (527, 535, 552, 544), (529, 524, 541, 546), (534, 526, 543, 551), (517, 509, 526, 534), (507, 506, 523, 524), (512, 507, 524, 529), (510, 518, 535, 527), (508, 513, 530, 525), (518, 519, 536, 535), (513, 514, 531, 530), (519, 520, 537, 536), (514, 510, 527, 531), (506, 505, 522, 523), (520, 521, 538, 537), (511, 515, 532, 528), (521, 511, 528, 538), (554, 555, 572, 571), (540, 539, 556, 557), (548, 544, 561, 565), (553, 554, 571, 570), (535, 536, 553, 552), (530, 531, 548, 547), (536, 537, 554, 553), (531, 527, 544, 548), (523, 522, 539, 540), (537, 538, 555, 554), (528, 532, 549, 545), (524, 523, 540, 541), (538, 528, 545, 555), (532, 533, 550, 549), (522, 525, 542, 539), (533, 534, 551, 550), (526, 529, 546, 543), (568, 560, 577, 585), (560, 563, 580, 577), (567, 568, 585, 584), (556, 559, 576, 573), (545, 549, 566, 562), (541, 540, 557, 558), (555, 545, 562, 572), (549, 550, 567, 566), (539, 542, 559, 556), (550, 551, 568, 567), (543, 546, 563, 560), (551, 543, 560, 568), (546, 541, 558, 563), (544, 552, 569, 561), (542, 547, 564, 559), (552, 553, 570, 569), (547, 548, 565, 564), (582, 578, 595, 599), (587, 588, 605, 604), (581, 582, 599, 598), (586, 587, 604, 603), (563, 558, 575, 580), (561, 569, 586, 578), (559, 564, 581, 576), (569, 570, 587, 586), (564, 565, 582, 581), (570, 571, 588, 587), (565, 561, 578, 582), (557, 556, 573, 574), (571, 572, 589, 588), (562, 566, 583, 579), (558, 557, 574, 575), (572, 562, 579, 589), (566, 567, 584, 583), (590, 593, 610, 607), (600, 601, 618, 617), (606, 596, 613, 623), (592, 591, 608, 609), (574, 573, 590, 591), (588, 589, 606, 605), (579, 583, 600, 596), (575, 574, 591, 592), (589, 579, 596, 606), (583, 584, 601, 600), (573, 576, 593, 590), (584, 585, 602, 601), (577, 580, 597, 594), (585, 577, 594, 602), (580, 575, 592, 597), (578, 586, 603, 595), (576, 581, 598, 593), (613, 617, 618, 619, 611, 610, 615, 616, 612), (612, 620, 621, 622, 623, 613), (611, 614, 607, 610), (607, 614, 609, 608), (601, 602, 619, 618), (594, 597, 614, 611), (602, 594, 611, 619), (597, 592, 609, 614), (595, 603, 620, 612), (593, 598, 615, 610), (603, 604, 621, 620), (598, 599, 616, 615), (604, 605, 622, 621), (599, 595, 612, 616), (591, 590, 607, 608), (605, 606, 623, 622), (596, 600, 617, 613), (630, 629, 633, 632, 627, 628, 636, 635, 634), (629, 630, 640, 639, 638, 637), (628, 627, 624, 631), (624, 625, 626, 631), (650, 646, 663, 667), (655, 656, 673, 672), (649, 650, 667, 666), (654, 655, 672, 671), (636, 628, 645, 653), (631, 626, 643, 648), (629, 637, 654, 646), (627, 632, 649, 644), (637, 638, 655, 654), (632, 633, 650, 649), (638, 639, 656, 655), (633, 629, 646, 650), (625, 624, 641, 642), (639, 640, 657, 656), (630, 634, 651, 647), (626, 625, 642, 643), (640, 630, 647, 657), (634, 635, 652, 651), (624, 627, 644, 641), (635, 636, 653, 652), (628, 631, 648, 645), (667, 663, 680, 684), (672, 673, 690, 689), (666, 667, 684, 683), (671, 672, 689, 688), (642, 641, 658, 659), (656, 657, 674, 673), (647, 651, 668, 664), (643, 642, 659, 660), (657, 647, 664, 674), (651, 652, 669, 668), (641, 644, 661, 658), (652, 653, 670, 669), (645, 648, 665, 662), (653, 645, 662, 670), (648, 643, 660, 665), (646, 654, 671, 663), (644, 649, 666, 661), (686, 687, 704, 703), (675, 678, 695, 692), (685, 686, 703, 702), (691, 681, 698, 708), (659, 658, 675, 676), (673, 674, 691, 690), (664, 668, 685, 681), (660, 659, 676, 677), (674, 664, 681, 691), (668, 669, 686, 685), (658, 661, 678, 675), (669, 670, 687, 686), (662, 665, 682, 679), (670, 662, 679, 687), (665, 660, 677, 682), (663, 671, 688, 680), (661, 666, 683, 678), (700, 701, 718, 717), (705, 706, 723, 722), (695, 700, 717, 712), (697, 705, 722, 714), (679, 682, 699, 696), (687, 679, 696, 704), (682, 677, 694, 699), (680, 688, 705, 697), (678, 683, 700, 695), (688, 689, 706, 705), (683, 684, 701, 700), (689, 690, 707, 706), (684, 680, 697, 701), (676, 675, 692, 693), (690, 691, 708, 707), (681, 685, 702, 698), (677, 676, 693, 694), (721, 713, 730, 738), (713, 716, 733, 730), (720, 721, 738, 737), (709, 712, 729, 726), (706, 707, 724, 723), (701, 697, 714, 718), (693, 692, 709, 710), (707, 708, 725, 724), (698, 702, 719, 715), (694, 693, 710, 711), (708, 698, 715, 725), (702, 703, 720, 719), (692, 695, 712, 709), (703, 704, 721, 720), (696, 699, 716, 713), (704, 696, 713, 721), (699, 694, 711, 716), (732, 736, 737, 738, 730, 729, 734, 735, 731), (731, 739, 740, 741, 742, 732), (730, 733, 726, 729), (726, 733, 728, 727), (716, 711, 728, 733), (714, 722, 739, 731), (712, 717, 734, 729), (722, 723, 740, 739), (717, 718, 735, 734), (723, 724, 741, 740), (718, 714, 731, 735), (710, 709, 726, 727), (724, 725, 742, 741), (715, 719, 736, 732), (711, 710, 727, 728), (725, 715, 732, 742), (719, 720, 737, 736)])
_uv = me_cube_001.uv_layers.new(name='UVMap')
_uv.uv.foreach_set('vector', [0.4583, 0.5, 0.4971, 0.5, 0.4792, 0.5, 0.4661, 0.5, 0.4583, 0.5, 0.375, 0.5, 0.4583, 0.5, 0.4583, 0.5, 0.4573, 0.5, 0.375, 0.5, 0.5992, 0.5, 0.6083, 0.5, 0.6083, 0.5, 0.5992, 0.5, 0.375, 0.5, 0.4573, 0.5, 0.454, 0.5, 0.453, 0.5, 0.375, 0.5, 0.375, 0.5, 0.453, 0.5, 0.4583, 0.5, 0.375, 0.5, 0.6083, 0.5, 0.6153, 0.5, 0.6153, 0.5, 0.6083, 0.5, 0.375, 0.5, 0.4583, 0.5, 0.4583, 0.5, 0.375, 0.5, 0.453, 0.5, 0.454, 0.5, 0.454, 0.5, 0.453, 0.5, 0.375, 0.5, 0.4583, 0.5, 0.4583, 0.5, 0.375, 0.5, 0.5535, 0.5, 0.5417, 0.5, 0.5417, 0.5, 0.5535, 0.5, 0.375, 0.5, 0.4583, 0.5, 0.4583, 0.5, 0.375, 0.5, 0.454, 0.5, 0.4573, 0.5, 0.4573, 0.5, 0.454, 0.5, 0.375, 0.5, 0.375, 0.5, 0.375, 0.625, 0.375, 0.625, 0.5417, 0.25, 0.4583, 0.25, 0.4583, 0.25, 0.5417, 0.25, 0.625, 0.25, 0.5417, 0.25, 0.5417, 0.25, 0.625, 0.25, 0.5417, 0.25, 0.4583, 0.25, 0.4583, 0.25, 0.5417, 0.25, 0.625, 0.25, 0.5417, 0.25, 0.5417, 0.25, 0.625, 0.25, 0.5417, 0.25, 0.4583, 0.25, 0.4583, 0.25, 0.5417, 0.25, 0.625, 0.25, 0.5417, 0.25, 0.5417, 0.25, 0.625, 0.25, 0.5417, 0.25, 0.4583, 0.25, 0.4583, 0.25, 0.5417, 0.25, 0.625, 0.25, 0.5417, 0.25, 0.5417, 0.25, 0.625, 0.25, 0.5417, 0.25, 0.4583, 0.25, 0.4583, 0.25, 0.5417, 0.25, 0.625, 0.25, 0.5417, 0.25, 0.5417, 0.25, 0.625, 0.25, 0.5417, 0.25, 0.4583, 0.25, 0.4583, 0.25, 0.5417, 0.25, 0.625, 0.25, 0.5417, 0.25, 0.5417, 0.25, 0.625, 0.25, 0.5417, 0.25, 0.4583, 0.25, 0.4583, 0.25, 0.5417, 0.25, 0.625, 0.25, 0.5417, 0.25, 0.5417, 0.25, 0.625, 0.25, 0.5417, 0.25, 0.4583, 0.25, 0.4583, 0.25, 0.5417, 0.25, 0.625, 0.25, 0.5417, 0.25, 0.5417, 0.25, 0.625, 0.25, 0.5417, 0.25, 0.4583, 0.25, 0.4583, 0.25, 0.5417, 0.25, 0.625, 0.25, 0.5417, 0.25, 0.5417, 0.25, 0.625, 0.25, 0.5417, 0.25, 0.4583, 0.25, 0.4583, 0.25, 0.5417, 0.25, 0.625, 0.25, 0.5417, 0.25, 0.5417, 0.25, 0.625, 0.25, 0.5417, 0.25, 0.4583, 0.25, 0.4583, 0.25, 0.5417, 0.25, 0.625, 0.25, 0.5417, 0.25, 0.5417, 0.25, 0.625, 0.25, 0.4583, 0.125, 0.5417, 0.125, 0.5417, 0.25, 0.4583, 0.25, 0.375, 0.125, 0.4583, 0.125, 0.4583, 0.25, 0.375, 0.25, 0.875, 0.625, 0.875, 0.5, 0.875, 0.5, 0.875, 0.625, 0.5417, 0.25, 0.625, 0.25, 0.625, 0.5, 0.5417, 0.5, 0.375, 0.625, 0.375, 0.5, 0.375, 0.5, 0.375, 0.625, 0.5417, 0.5, 0.625, 0.5, 0.625, 0.5, 0.5767, 0.5, 0.5671, 0.5, 0.5521, 0.5, 0.5417, 0.5, 0.375, 0.625, 0.375, 0.5, 0.375, 0.5, 0.375, 0.625, 0.4583, 0.5, 0.4583, 0.5, 0.4583, 0.5, 0.4583, 0.5, 0.5417, 0.5, 0.5226, 0.5, 0.5226, 0.5, 0.5417, 0.5, 0.375, 0.625, 0.375, 0.5, 0.375, 0.5, 0.375, 0.625, 0.375, 0.625, 0.375, 0.5, 0.375, 0.5, 0.375, 0.625, 0.375, 0.625, 0.375, 0.5, 0.375, 0.5, 0.375, 0.625, 0.4971, 0.5, 0.5005, 0.4864, 0.5005, 0.4864, 0.4971, 0.5, 0.5085, 0.5, 0.4814, 0.5, 0.4814, 0.5, 0.5085, 0.5, 0.0, 0.0, 0.0, 0.0, 0.0, 0.0, 0.0, 0.0, 0.375, 0.625, 0.375, 0.5, 0.375, 0.5, 0.375, 0.625, 0.5005, 0.4864, 0.5145, 0.4544, 0.5145, 0.4544, 0.5005, 0.4864, 0.4583, 0.5, 0.4583, 0.5, 0.375, 0.5, 0.375, 0.5, 0.4583, 0.25, 0.375, 0.25, 0.375, 0.25, 0.4583, 0.25, 0.4583, 0.25, 0.375, 0.25, 0.375, 0.25, 0.4583, 0.25, 0.875, 0.625, 0.875, 0.5, 0.875, 0.5, 0.875, 0.625, 0.875, 0.625, 0.875, 0.5, 0.875, 0.5, 0.875, 0.625, 0.4583, 0.25, 0.375, 0.25, 0.375, 0.25, 0.4583, 0.25, 0.4583, 0.25, 0.375, 0.25, 0.375, 0.25, 0.4583, 0.25, 0.4583, 0.25, 0.375, 0.25, 0.375, 0.25, 0.4583, 0.25, 0.875, 0.625, 0.875, 0.5, 0.875, 0.5, 0.875, 0.625, 0.875, 0.625, 0.875, 0.5, 0.875, 0.5, 0.875, 0.625, 0.875, 0.625, 0.875, 0.5, 0.875, 0.5, 0.875, 0.625, 0.875, 0.625, 0.875, 0.5, 0.875, 0.5, 0.875, 0.625, 0.4583, 0.25, 0.375, 0.25, 0.375, 0.25, 0.4583, 0.25, 0.4583, 0.25, 0.375, 0.25, 0.375, 0.25, 0.4583, 0.25, 0.4583, 0.25, 0.375, 0.25, 0.375, 0.25, 0.4583, 0.25, 0.875, 0.625, 0.875, 0.5, 0.875, 0.5, 0.875, 0.625, 0.4583, 0.25, 0.375, 0.25, 0.375, 0.25, 0.4583, 0.25, 0.875, 0.625, 0.875, 0.5, 0.875, 0.5, 0.875, 0.625, 0.875, 0.625, 0.875, 0.5, 0.875, 0.5, 0.875, 0.625, 0.4583, 0.25, 0.375, 0.25, 0.375, 0.25, 0.4583, 0.25, 0.875, 0.625, 0.875, 0.5, 0.875, 0.5, 0.875, 0.625, 0.4583, 0.25, 0.375, 0.25, 0.375, 0.25, 0.4583, 0.25, 0.5417, 0.125, 0.625, 0.125, 0.625, 0.25, 0.5417, 0.25, 0.375, 0.25, 0.4583, 0.25, 0.4583, 0.5, 0.375, 0.5, 0.4583, 0.25, 0.5417, 0.25, 0.5417, 0.5, 0.5223, 0.5, 0.5145, 0.4544, 0.5005, 0.4864, 0.4971, 0.5, 0.4583, 0.5, 0.125, 0.5, 0.125, 0.625, 0.125, 0.625, 0.125, 0.5, 0.125, 0.5, 0.125, 0.625, 0.125, 0.625, 0.125, 0.5, 0.125, 0.5, 0.125, 0.625, 0.125, 0.625, 0.125, 0.5, 0.125, 0.5, 0.125, 0.625, 0.125, 0.625, 0.125, 0.5, 0.125, 0.5, 0.125, 0.625, 0.125, 0.625, 0.125, 0.5, 0.125, 0.5, 0.125, 0.625, 0.125, 0.625, 0.125, 0.5, 0.125, 0.5, 0.125, 0.625, 0.125, 0.625, 0.125, 0.5, 0.125, 0.5, 0.125, 0.625, 0.125, 0.625, 0.125, 0.5, 0.125, 0.5, 0.125, 0.625, 0.125, 0.625, 0.125, 0.5, 0.125, 0.5, 0.125, 0.625, 0.125, 0.625, 0.125, 0.5, 0.125, 0.5, 0.125, 0.625, 0.125, 0.625, 0.125, 0.5, 0.594, 0.5, 0.625, 0.5002, 0.625, 0.5002, 0.594, 0.5, 0.5226, 0.5, 0.5085, 0.5, 0.5085, 0.5, 0.5226, 0.5, 0.4583, 0.5, 0.4583, 0.5, 0.4573, 0.5, 0.4573, 0.5, 0.625, 0.5, 0.625, 0.625, 0.625, 0.625, 0.625, 0.5, 0.625, 0.5, 0.625, 0.625, 0.625, 0.625, 0.625, 0.5, 0.625, 0.5, 0.625, 0.625, 0.625, 0.625, 0.625, 0.5, 0.625, 0.5, 0.625, 0.625, 0.625, 0.625, 0.625, 0.5, 0.625, 0.5, 0.875, 0.5, 0.875, 0.625, 0.625, 0.625, 0.125, 0.5, 0.375, 0.5, 0.375, 0.625, 0.125, 0.625, 0.375, 0.5, 0.4583, 0.5, 0.4299, 0.6273, 0.375, 0.625, 0.5325, 0.5, 0.5417, 0.5, 0.5417, 0.5, 0.5325, 0.5, 0.0, 0.0, 0.0, 0.0, 0.0, 0.0, 0.0, 0.0, 0.0, 0.0, 0.0, 0.0, 0.0, 0.0, 0.0, 0.0, 0.5656, 0.5, 0.5733, 0.5, 0.5733, 0.5, 0.5656, 0.5, 0.4299, 0.6273, 0.4583, 0.5, 0.4583, 0.5, 0.4299, 0.6273, 0.594, 0.5, 0.625, 0.5002, 0.625, 0.5002, 0.594, 0.5, 0.5417, 0.5, 0.5535, 0.5, 0.5535, 0.5, 0.5417, 0.5, 0.0, 0.0, 0.0, 0.0, 0.0, 0.0, 0.0, 0.0, 0.5535, 0.5, 0.562, 0.5, 0.562, 0.5, 0.5535, 0.5, 0.0, 0.0, 0.0, 0.0, 0.0, 0.0, 0.0, 0.0, 0.4583, 0.5, 0.4583, 0.5, 0.4583, 0.5, 0.4583, 0.5, 0.0, 0.0, 0.0, 0.0, 0.0, 0.0, 0.0, 0.0, 0.0, 0.0, 0.0, 0.0, 0.0, 0.0, 0.0, 0.0, 0.5145, 0.4544, 0.5223, 0.5, 0.5223, 0.5, 0.5145, 0.4544, 0.0, 0.0, 0.0, 0.0, 0.0, 0.0, 0.0, 0.0, 0.5417, 0.5, 0.5325, 0.5, 0.5325, 0.5, 0.5417, 0.5, 0.4299, 0.6273, 0.4583, 0.5, 0.4583, 0.5, 0.4299, 0.6273, 0.0, 0.0, 0.0, 0.0, 0.0, 0.0, 0.0, 0.0, 0.5733, 0.5, 0.5865, 0.5, 0.5865, 0.5, 0.5733, 0.5, 0.0, 0.0, 0.0, 0.0, 0.0, 0.0, 0.0, 0.0, 0.5865, 0.5, 0.594, 0.5, 0.594, 0.5, 0.5865, 0.5, 0.5417, 0.5, 0.5535, 0.5, 0.5535, 0.5, 0.5417, 0.5, 0.5535, 0.5, 0.5417, 0.5, 0.5417, 0.5, 0.5535, 0.5, 0.625, 0.5002, 0.625, 0.625, 0.625, 0.625, 0.625, 0.5002, 0.5535, 0.5, 0.562, 0.5, 0.562, 0.5, 0.5535, 0.5, 0.5226, 0.5, 0.5417, 0.5, 0.5417, 0.5, 0.5226, 0.5, 0.5679, 0.5, 0.5656, 0.5, 0.5656, 0.5, 0.5679, 0.5, 0.594, 0.5, 0.625, 0.5002, 0.625, 0.5002, 0.594, 0.5, 0.562, 0.5, 0.5679, 0.5, 0.5679, 0.5, 0.562, 0.5, 0.4814, 0.5, 0.5085, 0.5, 0.5085, 0.5, 0.4814, 0.5, 0.0, 0.0, 0.0, 0.0, 0.0, 0.0, 0.0, 0.0, 0.4583, 0.5, 0.4814, 0.5, 0.4814, 0.5, 0.4583, 0.5, 0.5085, 0.5, 0.5226, 0.5, 0.5226, 0.5, 0.5085, 0.5, 0.0, 0.0, 0.0, 0.0, 0.0, 0.0, 0.0, 0.0, 0.0, 0.0, 0.0, 0.0, 0.0, 0.0, 0.0, 0.0, 0.0, 0.0, 0.0, 0.0, 0.0, 0.0, 0.0, 0.0, 0.4814, 0.5, 0.5085, 0.5, 0.5085, 0.5, 0.4814, 0.5, 0.5679, 0.5, 0.5656, 0.5, 0.5656, 0.5, 0.5679, 0.5, 0.4299, 0.6273, 0.4583, 0.5, 0.4583, 0.5, 0.4299, 0.6273, 0.5535, 0.5, 0.562, 0.5, 0.562, 0.5, 0.5535, 0.5, 0.4583, 0.5, 0.4814, 0.5, 0.4814, 0.5, 0.4583, 0.5, 0.5226, 0.5, 0.5417, 0.5, 0.5417, 0.5, 0.5226, 0.5, 0.0, 0.0, 0.0, 0.0, 0.0, 0.0, 0.0, 0.0, 0.5865, 0.5, 0.594, 0.5, 0.594, 0.5, 0.5865, 0.5, 0.0, 0.0, 0.0, 0.0, 0.0, 0.0, 0.0, 0.0, 0.0, 0.0, 0.0, 0.0, 0.0, 0.0, 0.0, 0.0, 0.5085, 0.5, 0.5226, 0.5, 0.5226, 0.5, 0.5085, 0.5, 0.562, 0.5, 0.5679, 0.5, 0.5679, 0.5, 0.562, 0.5, 0.0, 0.0, 0.0, 0.0, 0.0, 0.0, 0.0, 0.0, 0.625, 0.5002, 0.625, 0.625, 0.625, 0.625, 0.625, 0.5002, 0.0, 0.0, 0.0, 0.0, 0.0, 0.0, 0.0, 0.0, 0.5656, 0.5, 0.5733, 0.5, 0.5733, 0.5, 0.5656, 0.5, 0.0, 0.0, 0.0, 0.0, 0.0, 0.0, 0.0, 0.0, 0.0, 0.0, 0.0, 0.0, 0.0, 0.0, 0.0, 0.0, 0.5733, 0.5, 0.5865, 0.5, 0.5865, 0.5, 0.5733, 0.5, 0.0, 0.0, 0.0, 0.0, 0.0, 0.0, 0.0, 0.0, 0.5417, 0.5, 0.5535, 0.5, 0.5535, 0.5, 0.5417, 0.5, 0.4583, 0.5, 0.4881, 0.5, 0.4744, 0.625, 0.4583, 0.625, 0.5269, 0.5, 0.5266, 0.5, 0.5075, 0.5, 0.4881, 0.5, 0.4583, 0.5, 0.4814, 0.5, 0.5085, 0.5, 0.4299, 0.6273, 0.4583, 0.5, 0.4583, 0.625, 0.5085, 0.5, 0.5226, 0.5, 0.5325, 0.5, 0.5301, 0.5, 0.5269, 0.5, 0.5226, 0.5, 0.5417, 0.5, 0.5417, 0.5, 0.5325, 0.5, 0.5417, 0.5, 0.5535, 0.5, 0.5417, 0.5, 0.5085, 0.5, 0.5226, 0.5, 0.5226, 0.5, 0.5085, 0.5, 0.0, 0.0, 0.0, 0.0, 0.0, 0.0, 0.0, 0.0, 0.4583, 0.5, 0.4814, 0.5, 0.4814, 0.5, 0.4583, 0.5, 0.4814, 0.5, 0.5085, 0.5, 0.5085, 0.5, 0.4814, 0.5, 0.0, 0.0, 0.0, 0.0, 0.0, 0.0, 0.0, 0.0, 0.5226, 0.5, 0.5417, 0.5, 0.5417, 0.5, 0.5226, 0.5, 0.5325, 0.5, 0.5301, 0.5, 0.5301, 0.5, 0.5325, 0.5, 0.5417, 0.5, 0.5535, 0.5, 0.5535, 0.5, 0.5417, 0.5, 0.5325, 0.5, 0.5417, 0.5, 0.5417, 0.5, 0.5325, 0.5, 0.5865, 0.5, 0.594, 0.5, 0.594, 0.5, 0.5865, 0.5, 0.5301, 0.5, 0.5325, 0.5, 0.5325, 0.5, 0.5301, 0.5, 0.0, 0.0, 0.0, 0.0, 0.0, 0.0, 0.0, 0.0, 0.5535, 0.5, 0.562, 0.5, 0.562, 0.5, 0.5535, 0.5, 0.5865, 0.5, 0.594, 0.5, 0.594, 0.5, 0.5865, 0.5, 0.562, 0.5, 0.5679, 0.5, 0.5679, 0.5, 0.562, 0.5, 0.5733, 0.5, 0.5865, 0.5, 0.5865, 0.5, 0.5733, 0.5, 0.5656, 0.5, 0.5733, 0.5, 0.5733, 0.5, 0.5656, 0.5, 0.0, 0.0, 0.0, 0.0, 0.0, 0.0, 0.0, 0.0, 0.0, 0.0, 0.0, 0.0, 0.0, 0.0, 0.0, 0.0, 0.0, 0.0, 0.0, 0.0, 0.0, 0.0, 0.0, 0.0, 0.5679, 0.5, 0.5656, 0.5, 0.5656, 0.5, 0.5679, 0.5, 0.5301, 0.5, 0.5325, 0.5, 0.5325, 0.5, 0.5301, 0.5, 0.625, 0.5002, 0.625, 0.625, 0.625, 0.625, 0.625, 0.5002, 0.5301, 0.5, 0.5325, 0.5, 0.5325, 0.5, 0.5301, 0.5, 0.0, 0.0, 0.0, 0.0, 0.0, 0.0, 0.0, 0.0, 0.5535, 0.5, 0.562, 0.5, 0.562, 0.5, 0.5535, 0.5, 0.5679, 0.5, 0.5656, 0.5, 0.5656, 0.5, 0.5679, 0.5, 0.0, 0.0, 0.0, 0.0, 0.0, 0.0, 0.5417, 0.5, 0.5535, 0.5, 0.5535, 0.5, 0.5417, 0.5, 0.5733, 0.5, 0.5865, 0.5, 0.5865, 0.5, 0.5733, 0.5, 0.562, 0.5, 0.5679, 0.5, 0.5679, 0.5, 0.562, 0.5, 0.5656, 0.5, 0.5733, 0.5, 0.5733, 0.5, 0.5656, 0.5, 0.0, 0.0, 0.0, 0.0, 0.0, 0.0, 0.0, 0.0, 0.625, 0.5002, 0.625, 0.625, 0.625, 0.625, 0.625, 0.5002, 0.0, 0.0, 0.0, 0.0, 0.0, 0.0, 0.0, 0.0, 0.594, 0.5, 0.625, 0.5002, 0.625, 0.5002, 0.594, 0.5, 0.0, 0.0, 0.0, 0.0, 0.0, 0.0, 0.0, 0.0, 0.5679, 0.5, 0.5656, 0.5, 0.5656, 0.5, 0.5679, 0.5, 0.5865, 0.5, 0.594, 0.5, 0.625, 0.5002, 0.625, 0.5, 0.529, 0.5, 0.5279, 0.5, 0.5384, 0.5, 0.5527, 0.625, 0.529, 0.5, 0.625, 0.5, 0.625, 0.625, 0.5417, 0.5, 0.5535, 0.5, 0.562, 0.5, 0.5679, 0.5, 0.5656, 0.5, 0.5325, 0.5, 0.5656, 0.5, 0.5733, 0.5, 0.5865, 0.5, 0.5384, 0.5, 0.5301, 0.5, 0.5325, 0.5, 0.625, 0.5002, 0.625, 0.625, 0.625, 0.625, 0.625, 0.5, 0.5325, 0.5, 0.5417, 0.5, 0.5417, 0.5, 0.5325, 0.5, 0.5417, 0.5, 0.5535, 0.5, 0.5535, 0.5, 0.5417, 0.5, 0.562, 0.5, 0.5679, 0.5, 0.5679, 0.5, 0.562, 0.5, 0.5656, 0.5, 0.5733, 0.5, 0.5656, 0.5, 0.0, 0.0, 0.0, 0.0, 0.0, 0.0, 0.625, 0.5002, 0.625, 0.625, 0.625, 0.625, 0.625, 0.5002, 0.0, 0.0, 0.0, 0.0, 0.0, 0.0, 0.0, 0.0, 0.594, 0.5, 0.625, 0.5002, 0.625, 0.5002, 0.625, 0.5002, 0.594, 0.5, 0.594, 0.5, 0.625, 0.5002, 0.5767, 0.5, 0.591, 0.5, 0.591, 0.5, 0.5767, 0.5, 0.5992, 0.5, 0.591, 0.5, 0.5767, 0.5, 0.625, 0.5, 0.625, 0.5, 0.6153, 0.5, 0.625, 0.5, 0.625, 0.5, 0.6153, 0.5, 0.4583, 0.5, 0.4583, 0.5, 0.4583, 0.5, 0.4583, 0.5, 0.6153, 0.5, 0.6083, 0.5, 0.5992, 0.5, 0.625, 0.5, 0.625, 0.5, 0.5733, 0.5, 0.5656, 0.5, 0.5656, 0.5, 0.5733, 0.5, 0.5417, 0.5, 0.5223, 0.5, 0.5417, 0.5, 0.591, 0.5, 0.5992, 0.5, 0.5992, 0.5, 0.591, 0.5, 0.625, 0.5, 0.6153, 0.5, 0.625, 0.5, 0.5596, 0.5, 0.5716, 0.5, 0.5716, 0.5, 0.5596, 0.5, 0.625, 0.625, 0.625, 0.625, 0.625, 0.5002, 0.625, 0.5, 0.625, 0.5, 0.625, 0.625, 0.625, 0.625, 0.625, 0.5, 0.625, 0.5, 0.625, 0.625, 0.625, 0.625, 0.625, 0.5, 0.4583, 0.5, 0.4583, 0.5, 0.4583, 0.5, 0.4583, 0.5, 0.4583, 0.5, 0.453, 0.5, 0.453, 0.5, 0.4583, 0.5, 0.625, 0.5, 0.625, 0.625, 0.625, 0.625, 0.625, 0.5, 0.5671, 0.5, 0.5767, 0.5, 0.5767, 0.5, 0.5671, 0.5, 0.625, 0.625, 0.625, 0.5002, 0.625, 0.5002, 0.625, 0.625, 0.5223, 0.5, 0.5417, 0.5, 0.5417, 0.5, 0.5223, 0.5, 0.5521, 0.5, 0.5671, 0.5, 0.5671, 0.5, 0.5521, 0.5, 0.5656, 0.5, 0.5679, 0.5, 0.5679, 0.5, 0.5656, 0.5, 0.4792, 0.5, 0.4971, 0.5, 0.4971, 0.5, 0.4792, 0.5, 0.5417, 0.5, 0.5521, 0.5, 0.5521, 0.5, 0.5417, 0.5, 0.562, 0.5, 0.5535, 0.5, 0.5535, 0.5, 0.562, 0.5, 0.4661, 0.5, 0.4792, 0.5, 0.4792, 0.5, 0.4661, 0.5, 0.5679, 0.5, 0.562, 0.5, 0.562, 0.5, 0.5679, 0.5, 0.594, 0.5, 0.5865, 0.5, 0.5865, 0.5, 0.594, 0.5, 0.4583, 0.5, 0.4661, 0.5, 0.4661, 0.5, 0.4583, 0.5, 0.4814, 0.5, 0.4583, 0.5, 0.4583, 0.5, 0.4814, 0.5, 0.4583, 0.5, 0.453, 0.5, 0.453, 0.5, 0.4583, 0.5, 0.5865, 0.5, 0.5733, 0.5, 0.5733, 0.5, 0.5865, 0.5, 0.625, 0.5, 0.625, 0.625, 0.625, 0.625, 0.625, 0.5, 0.4583, 0.5, 0.4583, 0.5, 0.4583, 0.5, 0.4583, 0.5, 0.547, 0.5, 0.5418, 0.5, 0.5418, 0.5, 0.547, 0.5, 0.5101, 0.5, 0.5023, 0.5, 0.5023, 0.5, 0.5101, 0.5, 0.548, 0.5, 0.5596, 0.5, 0.5596, 0.5, 0.548, 0.5, 0.5257, 0.5, 0.5417, 0.5, 0.5417, 0.5, 0.5257, 0.5, 0.5628, 0.5, 0.547, 0.5, 0.547, 0.5, 0.5628, 0.5, 0.5628, 0.5, 0.547, 0.5, 0.547, 0.5, 0.5628, 0.5, 0.5417, 0.5, 0.548, 0.5, 0.548, 0.5, 0.5417, 0.5, 0.5418, 0.5, 0.5417, 0.5, 0.5417, 0.5, 0.5418, 0.5, 0.5113, 0.5, 0.5257, 0.5, 0.5257, 0.5, 0.5113, 0.5, 0.5256, 0.5, 0.5101, 0.5, 0.5101, 0.5, 0.5256, 0.5, 0.5939, 0.5, 0.577, 0.5, 0.577, 0.5, 0.5939, 0.5, 0.5023, 0.5, 0.4878, 0.5, 0.4878, 0.5, 0.5023, 0.5, 0.5827, 0.5, 0.5886, 0.5, 0.5886, 0.5, 0.5827, 0.5, 0.5716, 0.5, 0.5823, 0.5, 0.5823, 0.5, 0.5716, 0.5, 0.4878, 0.5, 0.4819, 0.5, 0.4819, 0.5, 0.4878, 0.5, 0.5886, 0.5, 0.5912, 0.5, 0.5912, 0.5, 0.5886, 0.5, 0.5823, 0.5, 0.5827, 0.5, 0.5827, 0.5, 0.5823, 0.5, 0.4819, 0.5, 0.484, 0.5, 0.484, 0.5, 0.4819, 0.5, 0.577, 0.5, 0.5628, 0.5, 0.5628, 0.5, 0.577, 0.5, 0.5417, 0.5, 0.5417, 0.5, 0.5417, 0.5, 0.5417, 0.5, 0.484, 0.5, 0.4952, 0.5, 0.4952, 0.5, 0.484, 0.5, 0.5912, 0.5, 0.5939, 0.5, 0.5939, 0.5, 0.5912, 0.5, 0.5417, 0.5, 0.5256, 0.5, 0.5256, 0.5, 0.5417, 0.5, 0.4952, 0.5, 0.5113, 0.5, 0.5113, 0.5, 0.4952, 0.5, 0.5939, 0.5, 0.577, 0.5, 0.577, 0.5, 0.5939, 0.5, 0.5256, 0.5, 0.5101, 0.5, 0.5101, 0.5, 0.5256, 0.5, 0.5113, 0.5, 0.5257, 0.5, 0.5257, 0.5, 0.5113, 0.5, 0.5418, 0.5, 0.5417, 0.5, 0.5417, 0.5, 0.5418, 0.5, 0.5417, 0.5, 0.548, 0.5, 0.548, 0.5, 0.5417, 0.5, 0.5939, 0.5, 0.577, 0.5, 0.577, 0.5, 0.5939, 0.5, 0.4952, 0.5, 0.5113, 0.5, 0.5113, 0.5, 0.4952, 0.5, 0.5417, 0.5, 0.5256, 0.5, 0.5256, 0.5, 0.5417, 0.5, 0.5912, 0.5, 0.5939, 0.5, 0.5939, 0.5, 0.5912, 0.5, 0.484, 0.5, 0.4952, 0.5, 0.4952, 0.5, 0.484, 0.5, 0.5417, 0.5, 0.5417, 0.5, 0.5417, 0.5, 0.5417, 0.5, 0.5257, 0.5, 0.5417, 0.5, 0.5417, 0.5, 0.5257, 0.5, 0.548, 0.5, 0.5596, 0.5, 0.5596, 0.5, 0.548, 0.5, 0.5101, 0.5, 0.5023, 0.5, 0.5023, 0.5, 0.5101, 0.5, 0.547, 0.5, 0.5418, 0.5, 0.5418, 0.5, 0.547, 0.5, 0.5596, 0.5, 0.5716, 0.5, 0.5716, 0.5, 0.5596, 0.5, 0.5023, 0.5, 0.4878, 0.5, 0.4878, 0.5, 0.5023, 0.5, 0.5827, 0.5, 0.5886, 0.5, 0.5886, 0.5, 0.5827, 0.5, 0.5716, 0.5, 0.5823, 0.5, 0.5823, 0.5, 0.5716, 0.5, 0.4878, 0.5, 0.4819, 0.5, 0.4819, 0.5, 0.4878, 0.5, 0.5886, 0.5, 0.5912, 0.5, 0.5912, 0.5, 0.5886, 0.5, 0.5823, 0.5, 0.5827, 0.5, 0.5827, 0.5, 0.5823, 0.5, 0.4819, 0.5, 0.484, 0.5, 0.484, 0.5, 0.4819, 0.5, 0.577, 0.5, 0.5628, 0.5, 0.5628, 0.5, 0.577, 0.5, 0.5417, 0.5, 0.5417, 0.5, 0.5417, 0.5, 0.5417, 0.5, 0.484, 0.5, 0.4952, 0.5, 0.4952, 0.5, 0.484, 0.5, 0.5912, 0.5, 0.5939, 0.5, 0.5939, 0.5, 0.5912, 0.5, 0.5417, 0.5, 0.5256, 0.5, 0.5256, 0.5, 0.5417, 0.5, 0.4952, 0.5, 0.5113, 0.5, 0.5113, 0.5, 0.4952, 0.5, 0.4573, 0.5, 0.4583, 0.5, 0.4583, 0.5, 0.5417, 0.5, 0.548, 0.5, 0.5596, 0.5, 0.5716, 0.5, 0.5823, 0.5, 0.5827, 0.5, 0.5418, 0.5, 0.5417, 0.5, 0.5417, 0.5, 0.5417, 0.5, 0.5256, 0.5, 0.5101, 0.5, 0.5417, 0.5, 0.5628, 0.5, 0.547, 0.5, 0.5418, 0.5, 0.5827, 0.5, 0.5886, 0.5, 0.5912, 0.5, 0.577, 0.5, 0.5628, 0.5, 0.5912, 0.5, 0.5939, 0.5, 0.5417, 0.5, 0.548, 0.5, 0.5417, 0.5, 0.5101, 0.5, 0.5023, 0.5, 0.4878, 0.5, 0.4819, 0.5, 0.484, 0.5, 0.4952, 0.5, 0.5113, 0.5, 0.5257, 0.5, 0.5417, 0.5, 0.5417, 0.5, 0.5256, 0.5, 0.5101, 0.5, 0.5101, 0.5, 0.5256, 0.5, 0.5113, 0.5, 0.5257, 0.5, 0.5257, 0.5, 0.5113, 0.5, 0.5418, 0.5, 0.5417, 0.5, 0.5417, 0.5, 0.5418, 0.5, 0.5417, 0.5, 0.548, 0.5, 0.548, 0.5, 0.5417, 0.5, 0.5628, 0.5, 0.547, 0.5, 0.547, 0.5, 0.5628, 0.5, 0.5257, 0.5, 0.5417, 0.5, 0.5417, 0.5, 0.5257, 0.5, 0.548, 0.5, 0.5596, 0.5, 0.5596, 0.5, 0.548, 0.5, 0.5101, 0.5, 0.5023, 0.5, 0.5023, 0.5, 0.5101, 0.5, 0.547, 0.5, 0.5418, 0.5, 0.5418, 0.5, 0.547, 0.5, 0.5596, 0.5, 0.5716, 0.5, 0.5716, 0.5, 0.5596, 0.5, 0.5023, 0.5, 0.4878, 0.5, 0.4878, 0.5, 0.5023, 0.5, 0.5827, 0.5, 0.5886, 0.5, 0.5886, 0.5, 0.5827, 0.5, 0.5716, 0.5, 0.5823, 0.5, 0.5823, 0.5, 0.5716, 0.5, 0.4878, 0.5, 0.4819, 0.5, 0.4819, 0.5, 0.4878, 0.5, 0.5886, 0.5, 0.5912, 0.5, 0.5912, 0.5, 0.5886, 0.5, 0.5823, 0.5, 0.5827, 0.5, 0.5827, 0.5, 0.5823, 0.5, 0.4819, 0.5, 0.484, 0.5, 0.484, 0.5, 0.4819, 0.5, 0.577, 0.5, 0.5628, 0.5, 0.5628, 0.5, 0.577, 0.5, 0.5418, 0.5, 0.547, 0.5, 0.547, 0.5, 0.5418, 0.5, 0.5521, 0.5, 0.5671, 0.5, 0.5671, 0.5, 0.5521, 0.5, 0.547, 0.5, 0.5628, 0.5, 0.5628, 0.5, 0.547, 0.5, 0.5671, 0.5, 0.5767, 0.5, 0.5767, 0.5, 0.5671, 0.5, 0.5101, 0.5, 0.5256, 0.5, 0.5256, 0.5, 0.5101, 0.5, 0.5256, 0.5, 0.5417, 0.5, 0.5417, 0.5, 0.5256, 0.5, 0.625, 0.5, 0.625, 0.5, 0.625, 0.5, 0.625, 0.5, 0.5417, 0.5, 0.5417, 0.5, 0.5417, 0.5, 0.5417, 0.5, 0.5535, 0.5, 0.5417, 0.5, 0.5417, 0.5, 0.5535, 0.5, 0.5827, 0.5, 0.5823, 0.5, 0.5823, 0.5, 0.5827, 0.5, 0.5417, 0.5, 0.5226, 0.5, 0.5226, 0.5, 0.5417, 0.5, 0.5823, 0.5, 0.5716, 0.5, 0.5716, 0.5, 0.5823, 0.5, 0.4583, 0.5, 0.4583, 0.5, 0.4583, 0.5, 0.4583, 0.5, 0.5085, 0.5, 0.4814, 0.5, 0.4814, 0.5, 0.5085, 0.5, 0.5716, 0.5, 0.5596, 0.5, 0.5596, 0.5, 0.5716, 0.5, 0.4583, 0.5, 0.4583, 0.5, 0.4583, 0.5, 0.4583, 0.5, 0.5226, 0.5, 0.5085, 0.5, 0.5085, 0.5, 0.5226, 0.5, 0.5596, 0.5, 0.548, 0.5, 0.548, 0.5, 0.5596, 0.5, 0.4878, 0.5, 0.5023, 0.5, 0.5023, 0.5, 0.4878, 0.5, 0.4583, 0.5, 0.4583, 0.5, 0.4583, 0.5, 0.4583, 0.5, 0.4583, 0.5, 0.5417, 0.5, 0.5417, 0.5, 0.4583, 0.5, 0.4583, 0.5, 0.5417, 0.5, 0.5417, 0.5, 0.5226, 0.5, 0.4583, 0.5, 0.4583, 0.5, 0.5226, 0.5, 0.5085, 0.5, 0.4583, 0.5, 0.625, 0.5, 0.625, 0.5002, 0.594, 0.5, 0.5865, 0.5, 0.5417, 0.5, 0.5418, 0.5, 0.547, 0.5, 0.5628, 0.5, 0.5417, 0.5, 0.5417, 0.5, 0.5628, 0.5, 0.577, 0.5, 0.5417, 0.5, 0.5417, 0.5, 0.577, 0.5, 0.5656, 0.5, 0.5679, 0.5, 0.562, 0.5, 0.5535, 0.5, 0.5417, 0.5, 0.5865, 0.5, 0.5733, 0.5, 0.5656, 0.5, 0.625, 0.5, 0.625, 0.5, 0.5085, 0.5, 0.4814, 0.5, 0.4583, 0.5, 0.4583, 0.5, 0.5417, 0.5, 0.5521, 0.5, 0.5671, 0.5, 0.5767, 0.5, 0.548, 0.5, 0.5417, 0.5, 0.4971, 0.5, 0.5005, 0.4864, 0.5145, 0.4544, 0.5223, 0.5, 0.4583, 0.5, 0.4661, 0.5, 0.4792, 0.5, 0.4815, 0.5, 0.4583, 0.5, 0.4583, 0.5, 0.5827, 0.5, 0.5823, 0.5, 0.5716, 0.5, 0.5596, 0.5, 0.548, 0.5, 0.5767, 0.5, 0.591, 0.5, 0.5992, 0.5, 0.5912, 0.5, 0.5886, 0.5, 0.5827, 0.5, 0.5992, 0.5, 0.6083, 0.5, 0.6153, 0.5, 0.5939, 0.5, 0.5912, 0.5, 0.6153, 0.5, 0.625, 0.5, 0.625, 0.5, 0.577, 0.5, 0.5656, 0.5, 0.577, 0.5, 0.625, 0.5, 0.625, 0.5, 0.5417, 0.5, 0.5521, 0.5, 0.5521, 0.5, 0.5417, 0.5, 0.5417, 0.5, 0.5418, 0.5, 0.5418, 0.5, 0.5417, 0.5, 0.5886, 0.5, 0.5827, 0.5, 0.5827, 0.5, 0.5886, 0.5, 0.591, 0.5, 0.5992, 0.5, 0.5992, 0.5, 0.591, 0.5, 0.5912, 0.5, 0.5886, 0.5, 0.5886, 0.5, 0.5912, 0.5, 0.5767, 0.5, 0.591, 0.5, 0.591, 0.5, 0.5767, 0.5, 0.625, 0.5, 0.625, 0.5, 0.625, 0.5, 0.625, 0.5, 0.5628, 0.5, 0.577, 0.5, 0.577, 0.5, 0.5628, 0.5, 0.5145, 0.4544, 0.5223, 0.5, 0.5223, 0.5, 0.5145, 0.4544, 0.625, 0.5, 0.625, 0.5, 0.625, 0.5, 0.625, 0.5, 0.5939, 0.5, 0.5912, 0.5, 0.5912, 0.5, 0.5939, 0.5, 0.5005, 0.4864, 0.5145, 0.4544, 0.5145, 0.4544, 0.5005, 0.4864, 0.625, 0.5, 0.625, 0.5002, 0.625, 0.5002, 0.625, 0.5, 0.577, 0.5, 0.5939, 0.5, 0.5939, 0.5, 0.577, 0.5, 0.4971, 0.5, 0.5005, 0.4864, 0.5005, 0.4864, 0.4971, 0.5, 0.625, 0.5002, 0.594, 0.5, 0.594, 0.5, 0.625, 0.5002, 0.548, 0.5, 0.5417, 0.5, 0.5417, 0.5, 0.548, 0.5, 0.6083, 0.5, 0.6153, 0.5, 0.6153, 0.5, 0.6083, 0.5, 0.5679, 0.5, 0.562, 0.5, 0.562, 0.5, 0.5679, 0.5, 0.5023, 0.5, 0.5101, 0.5, 0.5101, 0.5, 0.5023, 0.5, 0.5992, 0.5, 0.6083, 0.5, 0.6083, 0.5, 0.5992, 0.5, 0.4814, 0.5, 0.4583, 0.5, 0.4583, 0.5, 0.4814, 0.5, 0.4878, 0.5, 0.5023, 0.5, 0.5023, 0.5, 0.4878, 0.5, 0.5223, 0.5, 0.5417, 0.5, 0.5417, 0.5, 0.5223, 0.5, 0.4583, 0.5, 0.4583, 0.5, 0.4583, 0.5, 0.4583, 0.5, 0.4819, 0.5, 0.4878, 0.5, 0.4878, 0.5, 0.4819, 0.5, 0.4792, 0.5, 0.4971, 0.5, 0.4971, 0.5, 0.4792, 0.5, 0.484, 0.5, 0.4819, 0.5, 0.4819, 0.5, 0.484, 0.5, 0.4661, 0.5, 0.4792, 0.5, 0.4792, 0.5, 0.4661, 0.5, 0.4952, 0.5, 0.484, 0.5, 0.484, 0.5, 0.4952, 0.5, 0.4583, 0.5, 0.4661, 0.5, 0.4661, 0.5, 0.4583, 0.5, 0.4583, 0.5, 0.4583, 0.5, 0.4583, 0.5, 0.4583, 0.5, 0.5113, 0.5, 0.4952, 0.5, 0.4952, 0.5, 0.5113, 0.5, 0.6153, 0.5, 0.625, 0.5, 0.625, 0.5, 0.6153, 0.5, 0.5656, 0.5, 0.5679, 0.5, 0.5679, 0.5, 0.5656, 0.5, 0.4819, 0.5, 0.4878, 0.5, 0.4878, 0.5, 0.4819, 0.5, 0.5257, 0.5, 0.5113, 0.5, 0.5113, 0.5, 0.5257, 0.5, 0.562, 0.5, 0.5535, 0.5, 0.5535, 0.5, 0.562, 0.5, 0.4583, 0.5, 0.4583, 0.5, 0.4583, 0.5, 0.4583, 0.5, 0.5417, 0.5, 0.5257, 0.5, 0.5257, 0.5, 0.5417, 0.5, 0.594, 0.5, 0.5865, 0.5, 0.5865, 0.5, 0.594, 0.5, 0.5865, 0.5, 0.5733, 0.5, 0.5733, 0.5, 0.5865, 0.5, 0.4583, 0.5, 0.4583, 0.5, 0.4583, 0.5, 0.4583, 0.5, 0.5733, 0.5, 0.5656, 0.5, 0.5656, 0.5, 0.5733, 0.5, 0.4583, 0.5, 0.4583, 0.5, 0.4583, 0.5, 0.4583, 0.5, 0.4815, 0.5, 0.4792, 0.5, 0.4971, 0.5, 0.5223, 0.5, 0.5417, 0.5, 0.5417, 0.5, 0.5257, 0.5, 0.5113, 0.5, 0.4952, 0.5, 0.484, 0.5, 0.4573, 0.5, 0.4583, 0.5, 0.4583, 0.5, 0.4573, 0.5, 0.454, 0.5, 0.4573, 0.5, 0.4573, 0.5, 0.454, 0.5, 0.4583, 0.5, 0.4583, 0.5, 0.4583, 0.5, 0.4583, 0.5, 0.453, 0.5, 0.454, 0.5, 0.454, 0.5, 0.453, 0.5, 0.4573, 0.5, 0.4583, 0.5, 0.4583, 0.5, 0.4573, 0.5, 0.454, 0.5, 0.4573, 0.5, 0.4573, 0.5, 0.454, 0.5, 0.4583, 0.5, 0.453, 0.5, 0.4583, 0.5, 0.453, 0.5, 0.454, 0.5, 0.4573, 0.5, 0.4583, 0.5, 0.4583, 0.5, 0.4583, 0.5, 0.453, 0.5, 0.453, 0.5, 0.4583, 0.5, 0.453, 0.5, 0.454, 0.5, 0.454, 0.5, 0.453, 0.5, 0.4583, 0.5, 0.4583, 0.5, 0.4583, 0.5, 0.4583, 0.5, 0.4583, 0.5, 0.4583, 0.5, 0.4583, 0.5, 0.4583, 0.5, 0.5417, 0.5, 0.4583, 0.5, 0.4583, 0.5, 0.5417, 0.5, 0.4819, 0.5, 0.4878, 0.5, 0.4878, 0.5, 0.4819, 0.5, 0.5256, 0.5, 0.5417, 0.5, 0.5417, 0.5, 0.5256, 0.5, 0.5101, 0.5, 0.5256, 0.5, 0.5256, 0.5, 0.5101, 0.5, 0.5417, 0.5, 0.5417, 0.5, 0.5417, 0.5, 0.5417, 0.5, 0.5417, 0.5, 0.5417, 0.5, 0.5417, 0.5, 0.5417, 0.5, 0.4583, 0.5, 0.4583, 0.5, 0.4583, 0.5, 0.4583, 0.5, 0.5023, 0.5, 0.5101, 0.5, 0.5101, 0.5, 0.5023, 0.5, 0.5417, 0.5, 0.4583, 0.5, 0.4583, 0.5, 0.5417, 0.5, 0.5256, 0.5, 0.5417, 0.5, 0.5417, 0.5, 0.5256, 0.5, 0.4583, 0.5, 0.4815, 0.5, 0.4815, 0.5, 0.4583, 0.5, 0.4583, 0.5, 0.4583, 0.5, 0.4583, 0.5, 0.4583, 0.5, 0.4583, 0.5, 0.4583, 0.5, 0.4694, 0.5, 0.4654, 0.5, 0.4645, 0.5, 0.4676, 0.5, 0.4704, 0.5, 0.4583, 0.5, 0.4583, 0.5, 0.4704, 0.5, 0.4701, 0.5, 0.4743, 0.5, 0.489, 0.5, 0.5026, 0.5, 0.5117, 0.5, 0.5417, 0.5, 0.5417, 0.5, 0.4583, 0.5, 0.4583, 0.5, 0.4753, 0.5, 0.4694, 0.5, 0.4583, 0.5, 0.4815, 0.5, 0.4815, 0.5, 0.475, 0.5, 0.4583, 0.5, 0.4583, 0.5, 0.4583, 0.5, 0.4583, 0.5, 0.4583, 0.5, 0.5101, 0.5, 0.5256, 0.5, 0.5256, 0.5, 0.5101, 0.5, 0.5417, 0.5, 0.5417, 0.5, 0.5417, 0.5, 0.5417, 0.5, 0.5023, 0.5, 0.5101, 0.5, 0.5101, 0.5, 0.5023, 0.5, 0.4583, 0.5, 0.4583, 0.5, 0.4583, 0.5, 0.4583, 0.5, 0.5417, 0.5, 0.5417, 0.5, 0.5417, 0.5, 0.5417, 0.5, 0.4583, 0.5, 0.4583, 0.5, 0.4583, 0.5, 0.4583, 0.5, 0.4878, 0.5, 0.5023, 0.5, 0.5023, 0.5, 0.4878, 0.5, 0.4694, 0.5, 0.4753, 0.5, 0.4753, 0.5, 0.4694, 0.5, 0.5117, 0.5, 0.5157, 0.5, 0.5119, 0.5, 0.5057, 0.5, 0.5101, 0.5, 0.5256, 0.5, 0.5417, 0.5, 0.5417, 0.5, 0.4645, 0.5, 0.4654, 0.5, 0.4654, 0.5, 0.4645, 0.5, 0.5023, 0.5, 0.5057, 0.5, 0.5057, 0.5, 0.5023, 0.5, 0.5057, 0.5, 0.5023, 0.5, 0.5101, 0.5, 0.4676, 0.5, 0.4645, 0.5, 0.4645, 0.5, 0.4676, 0.5, 0.5057, 0.5, 0.5119, 0.5, 0.5119, 0.5, 0.5057, 0.5, 0.5117, 0.5, 0.5026, 0.5, 0.5026, 0.5, 0.5117, 0.5, 0.475, 0.5, 0.4815, 0.5, 0.4815, 0.5, 0.475, 0.5, 0.4654, 0.5, 0.4694, 0.5, 0.4694, 0.5, 0.4654, 0.5, 0.4654, 0.5, 0.4694, 0.5, 0.4694, 0.5, 0.4654, 0.5, 0.4819, 0.5, 0.4878, 0.5, 0.4878, 0.5, 0.4819, 0.5, 0.475, 0.5, 0.4815, 0.5, 0.4815, 0.5, 0.475, 0.5, 0.5117, 0.5, 0.5026, 0.5, 0.5026, 0.5, 0.5117, 0.5, 0.5057, 0.5, 0.5119, 0.5, 0.5119, 0.5, 0.5057, 0.5, 0.5026, 0.5, 0.489, 0.5, 0.489, 0.5, 0.5026, 0.5, 0.5119, 0.5, 0.5157, 0.5, 0.5157, 0.5, 0.5119, 0.5, 0.489, 0.5, 0.4743, 0.5, 0.4743, 0.5, 0.489, 0.5, 0.5157, 0.5, 0.5117, 0.5, 0.5117, 0.5, 0.5157, 0.5, 0.4878, 0.5, 0.5023, 0.5, 0.5023, 0.5, 0.4878, 0.5, 0.4743, 0.5, 0.4701, 0.5, 0.4701, 0.5, 0.4743, 0.5, 0.4704, 0.5, 0.4676, 0.5, 0.4676, 0.5, 0.4704, 0.5, 0.4701, 0.5, 0.4704, 0.5, 0.4704, 0.5, 0.4701, 0.5, 0.4743, 0.5, 0.4701, 0.5, 0.4701, 0.5, 0.4743, 0.5, 0.4878, 0.5, 0.5023, 0.5, 0.5023, 0.5, 0.4878, 0.5, 0.5157, 0.5, 0.5117, 0.5, 0.5117, 0.5, 0.5157, 0.5, 0.489, 0.5, 0.4743, 0.5, 0.4743, 0.5, 0.489, 0.5, 0.5026, 0.5, 0.489, 0.5, 0.489, 0.5, 0.5026, 0.5, 0.5119, 0.5, 0.5157, 0.5, 0.5157, 0.5, 0.5119, 0.5, 0.489, 0.5, 0.4743, 0.5, 0.4743, 0.5, 0.489, 0.5, 0.5157, 0.5, 0.5117, 0.5, 0.5117, 0.5, 0.5157, 0.5, 0.4878, 0.5, 0.5023, 0.5, 0.5023, 0.5, 0.4878, 0.5, 0.4743, 0.5, 0.4701, 0.5, 0.4701, 0.5, 0.4743, 0.5, 0.4704, 0.5, 0.4676, 0.5, 0.4676, 0.5, 0.4704, 0.5, 0.4819, 0.5, 0.4878, 0.5, 0.4878, 0.5, 0.4819, 0.5, 0.4701, 0.5, 0.4704, 0.5, 0.4704, 0.5, 0.4701, 0.5, 0.4676, 0.5, 0.4645, 0.5, 0.4645, 0.5, 0.4676, 0.5, 0.5023, 0.5, 0.5057, 0.5, 0.5057, 0.5, 0.5023, 0.5, 0.4645, 0.5, 0.4654, 0.5, 0.4654, 0.5, 0.4645, 0.5, 0.4694, 0.5, 0.4753, 0.5, 0.4753, 0.5, 0.4694, 0.5, 0.4654, 0.5, 0.4694, 0.5, 0.4694, 0.5, 0.4654, 0.5, 0.4694, 0.5, 0.4753, 0.5, 0.4753, 0.5, 0.4694, 0.5, 0.4645, 0.5, 0.4654, 0.5, 0.4654, 0.5, 0.4645, 0.5, 0.5023, 0.5, 0.5057, 0.5, 0.5057, 0.5, 0.5023, 0.5, 0.4704, 0.5, 0.4676, 0.5, 0.4676, 0.5, 0.4704, 0.5, 0.4819, 0.5, 0.4878, 0.5, 0.4878, 0.5, 0.4819, 0.5, 0.4701, 0.5, 0.4704, 0.5, 0.4704, 0.5, 0.4701, 0.5, 0.4676, 0.5, 0.4645, 0.5, 0.4645, 0.5, 0.4676, 0.5, 0.5023, 0.5, 0.5057, 0.5, 0.5057, 0.5, 0.5023, 0.5, 0.4645, 0.5, 0.4654, 0.5, 0.4654, 0.5, 0.4645, 0.5, 0.4694, 0.5, 0.4753, 0.5, 0.4753, 0.5, 0.4694, 0.5, 0.4654, 0.5, 0.4694, 0.5, 0.4694, 0.5, 0.4654, 0.5, 0.475, 0.5, 0.4815, 0.5, 0.4815, 0.5, 0.475, 0.5, 0.5117, 0.5, 0.5026, 0.5, 0.5026, 0.5, 0.5117, 0.5, 0.5057, 0.5, 0.5119, 0.5, 0.5119, 0.5, 0.5057, 0.5, 0.5026, 0.5, 0.489, 0.5, 0.489, 0.5, 0.5026, 0.5, 0.5119, 0.5, 0.5157, 0.5, 0.5157, 0.5, 0.5119, 0.5, 0.5157, 0.5, 0.5117, 0.5, 0.5117, 0.5, 0.5157, 0.5, 0.489, 0.5, 0.4743, 0.5, 0.4743, 0.5, 0.489, 0.5, 0.5119, 0.5, 0.5157, 0.5, 0.5157, 0.5, 0.5119, 0.5, 0.5026, 0.5, 0.489, 0.5, 0.489, 0.5, 0.5026, 0.5, 0.475, 0.5, 0.4815, 0.5, 0.4815, 0.5, 0.475, 0.5, 0.5117, 0.5, 0.5026, 0.5, 0.5026, 0.5, 0.5117, 0.5, 0.5057, 0.5, 0.5119, 0.5, 0.5119, 0.5, 0.5057, 0.5, 0.5026, 0.5, 0.489, 0.5, 0.489, 0.5, 0.5026, 0.5, 0.5119, 0.5, 0.5157, 0.5, 0.5157, 0.5, 0.5119, 0.5, 0.489, 0.5, 0.4743, 0.5, 0.4743, 0.5, 0.489, 0.5, 0.5157, 0.5, 0.5117, 0.5, 0.5117, 0.5, 0.5157, 0.5, 0.4878, 0.5, 0.5023, 0.5, 0.5023, 0.5, 0.4878, 0.5, 0.4743, 0.5, 0.4701, 0.5, 0.4701, 0.5, 0.4743, 0.5, 0.4704, 0.5, 0.4676, 0.5, 0.4676, 0.5, 0.4704, 0.5, 0.4819, 0.5, 0.4878, 0.5, 0.4878, 0.5, 0.4819, 0.5, 0.4701, 0.5, 0.4704, 0.5, 0.4704, 0.5, 0.4701, 0.5, 0.4676, 0.5, 0.4645, 0.5, 0.4645, 0.5, 0.4676, 0.5, 0.5023, 0.5, 0.5057, 0.5, 0.5057, 0.5, 0.5023, 0.5, 0.4676, 0.5, 0.4645, 0.5, 0.4645, 0.5, 0.4676, 0.5, 0.4701, 0.5, 0.4704, 0.5, 0.4704, 0.5, 0.4701, 0.5, 0.4819, 0.5, 0.4878, 0.5, 0.4878, 0.5, 0.4819, 0.5, 0.4878, 0.5, 0.5023, 0.5, 0.5023, 0.5, 0.4878, 0.5, 0.4743, 0.5, 0.4701, 0.5, 0.4701, 0.5, 0.4743, 0.5, 0.4704, 0.5, 0.4676, 0.5, 0.4676, 0.5, 0.4704, 0.5, 0.4819, 0.5, 0.4878, 0.5, 0.4878, 0.5, 0.4819, 0.5, 0.4701, 0.5, 0.4704, 0.5, 0.4704, 0.5, 0.4701, 0.5, 0.4676, 0.5, 0.4645, 0.5, 0.4645, 0.5, 0.4676, 0.5, 0.5023, 0.5, 0.5057, 0.5, 0.5057, 0.5, 0.5023, 0.5, 0.4645, 0.5, 0.4654, 0.5, 0.4654, 0.5, 0.4645, 0.5, 0.4694, 0.5, 0.4753, 0.5, 0.4753, 0.5, 0.4694, 0.5, 0.4654, 0.5, 0.4694, 0.5, 0.4694, 0.5, 0.4654, 0.5, 0.475, 0.5, 0.4815, 0.5, 0.4815, 0.5, 0.475, 0.5, 0.5117, 0.5, 0.5026, 0.5, 0.5026, 0.5, 0.5117, 0.5, 0.5057, 0.5, 0.5119, 0.5, 0.5119, 0.5, 0.5057, 0.5, 0.4704, 0.5, 0.4676, 0.5, 0.4645, 0.5, 0.4654, 0.5, 0.4694, 0.5, 0.5057, 0.5, 0.5119, 0.5, 0.5157, 0.5, 0.5117, 0.5, 0.5117, 0.5, 0.5026, 0.5, 0.489, 0.5, 0.4743, 0.5, 0.4701, 0.5, 0.4704, 0.5, 0.4694, 0.5, 0.4753, 0.5, 0.5023, 0.5, 0.5057, 0.5, 0.5023, 0.5, 0.4753, 0.5, 0.4819, 0.5, 0.4878, 0.5, 0.4645, 0.5, 0.4654, 0.5, 0.4654, 0.5, 0.4645, 0.5, 0.4694, 0.5, 0.4753, 0.5, 0.4753, 0.5, 0.4694, 0.5, 0.4654, 0.5, 0.4694, 0.5, 0.4694, 0.5, 0.4654, 0.5, 0.475, 0.5, 0.4815, 0.5, 0.4815, 0.5, 0.475, 0.5, 0.5117, 0.5, 0.5026, 0.5, 0.5026, 0.5, 0.5117, 0.5, 0.5057, 0.5, 0.5119, 0.5, 0.5119, 0.5, 0.5057, 0.5, 0.5026, 0.5, 0.489, 0.5, 0.489, 0.5, 0.5026, 0.5, 0.5119, 0.5, 0.5157, 0.5, 0.5157, 0.5, 0.5119, 0.5, 0.489, 0.5, 0.4743, 0.5, 0.4743, 0.5, 0.489, 0.5, 0.5157, 0.5, 0.5117, 0.5, 0.5117, 0.5, 0.5157, 0.5, 0.4878, 0.5, 0.5023, 0.5, 0.5023, 0.5, 0.4878, 0.5, 0.4743, 0.5, 0.4701, 0.5, 0.4701, 0.5, 0.4743, 0.5, 0.4704, 0.5, 0.4676, 0.5, 0.4676, 0.5, 0.4704, 0.5, 0.4704, 0.5, 0.5117, 0.5, 0.5157, 0.5, 0.5119, 0.5, 0.5057, 0.5, 0.4694, 0.5, 0.4654, 0.5, 0.4645, 0.5, 0.4676, 0.5, 0.5117, 0.5, 0.4704, 0.5, 0.4701, 0.5, 0.4743, 0.5, 0.489, 0.5, 0.5026, 0.5, 0.4694, 0.5, 0.5057, 0.5, 0.5023, 0.5, 0.4753, 0.5, 0.5023, 0.5, 0.4878, 0.5, 0.4819, 0.5, 0.4753, 0.5, 0.5157, 0.5, 0.5117, 0.5, 0.5117, 0.5, 0.5157, 0.5, 0.489, 0.5, 0.4743, 0.5, 0.4743, 0.5, 0.489, 0.5, 0.5119, 0.5, 0.5157, 0.5, 0.5157, 0.5, 0.5119, 0.5, 0.5026, 0.5, 0.489, 0.5, 0.489, 0.5, 0.5026, 0.5, 0.4654, 0.5, 0.4694, 0.5, 0.4694, 0.5, 0.4654, 0.5, 0.4753, 0.5, 0.4819, 0.5, 0.4819, 0.5, 0.4753, 0.5, 0.5117, 0.5, 0.5026, 0.5, 0.5026, 0.5, 0.5117, 0.5, 0.5057, 0.5, 0.5119, 0.5, 0.5119, 0.5, 0.5057, 0.5, 0.5026, 0.5, 0.489, 0.5, 0.489, 0.5, 0.5026, 0.5, 0.5119, 0.5, 0.5157, 0.5, 0.5157, 0.5, 0.5119, 0.5, 0.489, 0.5, 0.4743, 0.5, 0.4743, 0.5, 0.489, 0.5, 0.5157, 0.5, 0.5117, 0.5, 0.5117, 0.5, 0.5157, 0.5, 0.4878, 0.5, 0.5023, 0.5, 0.5023, 0.5, 0.4878, 0.5, 0.4743, 0.5, 0.4701, 0.5, 0.4701, 0.5, 0.4743, 0.5, 0.4704, 0.5, 0.4676, 0.5, 0.4676, 0.5, 0.4704, 0.5, 0.4819, 0.5, 0.4878, 0.5, 0.4878, 0.5, 0.4819, 0.5, 0.4701, 0.5, 0.4704, 0.5, 0.4704, 0.5, 0.4701, 0.5, 0.4676, 0.5, 0.4645, 0.5, 0.4645, 0.5, 0.4676, 0.5, 0.5023, 0.5, 0.5057, 0.5, 0.5057, 0.5, 0.5023, 0.5, 0.4645, 0.5, 0.4654, 0.5, 0.4654, 0.5, 0.4645, 0.5, 0.4694, 0.5, 0.4753, 0.5, 0.4753, 0.5, 0.4694, 0.5, 0.5157, 0.5, 0.5117, 0.5, 0.5117, 0.5, 0.5157, 0.5, 0.489, 0.5, 0.4743, 0.5, 0.4743, 0.5, 0.489, 0.5, 0.5119, 0.5, 0.5157, 0.5, 0.5157, 0.5, 0.5119, 0.5, 0.5026, 0.5, 0.489, 0.5, 0.489, 0.5, 0.5026, 0.5, 0.4878, 0.5, 0.5023, 0.5, 0.5023, 0.5, 0.4878, 0.5, 0.4743, 0.5, 0.4701, 0.5, 0.4701, 0.5, 0.4743, 0.5, 0.4704, 0.5, 0.4676, 0.5, 0.4676, 0.5, 0.4704, 0.5, 0.4819, 0.5, 0.4878, 0.5, 0.4878, 0.5, 0.4819, 0.5, 0.4701, 0.5, 0.4704, 0.5, 0.4704, 0.5, 0.4701, 0.5, 0.4676, 0.5, 0.4645, 0.5, 0.4645, 0.5, 0.4676, 0.5, 0.5023, 0.5, 0.5057, 0.5, 0.5057, 0.5, 0.5023, 0.5, 0.4645, 0.5, 0.4654, 0.5, 0.4654, 0.5, 0.4645, 0.5, 0.4694, 0.5, 0.4753, 0.5, 0.4753, 0.5, 0.4694, 0.5, 0.4654, 0.5, 0.4694, 0.5, 0.4694, 0.5, 0.4654, 0.5, 0.4753, 0.5, 0.4819, 0.5, 0.4819, 0.5, 0.4753, 0.5, 0.5117, 0.5, 0.5026, 0.5, 0.5026, 0.5, 0.5117, 0.5, 0.5057, 0.5, 0.5119, 0.5, 0.5119, 0.5, 0.5057, 0.5, 0.4645, 0.5, 0.4654, 0.5, 0.4654, 0.5, 0.4645, 0.5, 0.5023, 0.5, 0.5057, 0.5, 0.5057, 0.5, 0.5023, 0.5, 0.4676, 0.5, 0.4645, 0.5, 0.4645, 0.5, 0.4676, 0.5, 0.4701, 0.5, 0.4704, 0.5, 0.4704, 0.5, 0.4701, 0.5, 0.4878, 0.5, 0.5023, 0.5, 0.5023, 0.5, 0.4878, 0.5, 0.4743, 0.5, 0.4701, 0.5, 0.4701, 0.5, 0.4743, 0.5, 0.4704, 0.5, 0.4676, 0.5, 0.4676, 0.5, 0.4704, 0.5, 0.4819, 0.5, 0.4878, 0.5, 0.4878, 0.5, 0.4819, 0.5, 0.4701, 0.5, 0.4704, 0.5, 0.4704, 0.5, 0.4701, 0.5, 0.4676, 0.5, 0.4645, 0.5, 0.4645, 0.5, 0.4676, 0.5, 0.5023, 0.5, 0.5057, 0.5, 0.5057, 0.5, 0.5023, 0.5, 0.4645, 0.5, 0.4654, 0.5, 0.4654, 0.5, 0.4645, 0.5, 0.4694, 0.5, 0.4753, 0.5, 0.4753, 0.5, 0.4694, 0.5, 0.4654, 0.5, 0.4694, 0.5, 0.4694, 0.5, 0.4654, 0.5, 0.4753, 0.5, 0.4819, 0.5, 0.4819, 0.5, 0.4753, 0.5, 0.5117, 0.5, 0.5026, 0.5, 0.5026, 0.5, 0.5117, 0.5, 0.5057, 0.5, 0.5119, 0.5, 0.5119, 0.5, 0.5057, 0.5, 0.5119, 0.5, 0.5157, 0.5, 0.5157, 0.5, 0.5119, 0.5, 0.5026, 0.5, 0.489, 0.5, 0.489, 0.5, 0.5026, 0.5, 0.5057, 0.5, 0.5119, 0.5, 0.5119, 0.5, 0.5057, 0.5, 0.5117, 0.5, 0.5026, 0.5, 0.5026, 0.5, 0.5117, 0.5, 0.4694, 0.5, 0.4753, 0.5, 0.4753, 0.5, 0.4694, 0.5, 0.4654, 0.5, 0.4694, 0.5, 0.4694, 0.5, 0.4654, 0.5, 0.4753, 0.5, 0.4819, 0.5, 0.4819, 0.5, 0.4753, 0.5, 0.5117, 0.5, 0.5026, 0.5, 0.5026, 0.5, 0.5117, 0.5, 0.5057, 0.5, 0.5119, 0.5, 0.5119, 0.5, 0.5057, 0.5, 0.5026, 0.5, 0.489, 0.5, 0.489, 0.5, 0.5026, 0.5, 0.5119, 0.5, 0.5157, 0.5, 0.5157, 0.5, 0.5119, 0.5, 0.489, 0.5, 0.4743, 0.5, 0.4743, 0.5, 0.489, 0.5, 0.5157, 0.5, 0.5117, 0.5, 0.5117, 0.5, 0.5157, 0.5, 0.4878, 0.5, 0.5023, 0.5, 0.5023, 0.5, 0.4878, 0.5, 0.4743, 0.5, 0.4701, 0.5, 0.4701, 0.5, 0.4743, 0.5, 0.4704, 0.5, 0.4676, 0.5, 0.4676, 0.5, 0.4704, 0.5, 0.4819, 0.5, 0.4878, 0.5, 0.4878, 0.5, 0.4819, 0.5, 0.4654, 0.5, 0.4694, 0.5, 0.4694, 0.5, 0.4654, 0.5, 0.4694, 0.5, 0.4753, 0.5, 0.4753, 0.5, 0.4694, 0.5, 0.4645, 0.5, 0.4654, 0.5, 0.4654, 0.5, 0.4645, 0.5, 0.5023, 0.5, 0.5057, 0.5, 0.5057, 0.5, 0.5023, 0.5, 0.489, 0.5, 0.4743, 0.5, 0.4743, 0.5, 0.489, 0.5, 0.5157, 0.5, 0.5117, 0.5, 0.5117, 0.5, 0.5157, 0.5, 0.4878, 0.5, 0.5023, 0.5, 0.5023, 0.5, 0.4878, 0.5, 0.4743, 0.5, 0.4701, 0.5, 0.4701, 0.5, 0.4743, 0.5, 0.4704, 0.5, 0.4676, 0.5, 0.4676, 0.5, 0.4704, 0.5, 0.4819, 0.5, 0.4878, 0.5, 0.4878, 0.5, 0.4819, 0.5, 0.4701, 0.5, 0.4704, 0.5, 0.4704, 0.5, 0.4701, 0.5, 0.4676, 0.5, 0.4645, 0.5, 0.4645, 0.5, 0.4676, 0.5, 0.5023, 0.5, 0.5057, 0.5, 0.5057, 0.5, 0.5023, 0.5, 0.4645, 0.5, 0.4654, 0.5, 0.4654, 0.5, 0.4645, 0.5, 0.4694, 0.5, 0.4753, 0.5, 0.4753, 0.5, 0.4694, 0.5, 0.4654, 0.5, 0.4694, 0.5, 0.4694, 0.5, 0.4654, 0.5, 0.4753, 0.5, 0.4819, 0.5, 0.4819, 0.5, 0.4753, 0.5, 0.4704, 0.5, 0.4676, 0.5, 0.4645, 0.5, 0.4654, 0.5, 0.4694, 0.5, 0.5057, 0.5, 0.5119, 0.5, 0.5157, 0.5, 0.5117, 0.5, 0.5117, 0.5, 0.5026, 0.5, 0.489, 0.5, 0.4743, 0.5, 0.4701, 0.5, 0.4704, 0.5, 0.4694, 0.5, 0.4753, 0.5, 0.5023, 0.5, 0.5057, 0.5, 0.5023, 0.5, 0.4753, 0.5, 0.4819, 0.5, 0.4878, 0.5, 0.4753, 0.5, 0.4819, 0.5, 0.4819, 0.5, 0.4753, 0.5, 0.5117, 0.5, 0.5026, 0.5, 0.5026, 0.5, 0.5117, 0.5, 0.5057, 0.5, 0.5119, 0.5, 0.5119, 0.5, 0.5057, 0.5, 0.5026, 0.5, 0.489, 0.5, 0.489, 0.5, 0.5026, 0.5, 0.5119, 0.5, 0.5157, 0.5, 0.5157, 0.5, 0.5119, 0.5, 0.489, 0.5, 0.4743, 0.5, 0.4743, 0.5, 0.489, 0.5, 0.5157, 0.5, 0.5117, 0.5, 0.5117, 0.5, 0.5157, 0.5, 0.4878, 0.5, 0.5023, 0.5, 0.5023, 0.5, 0.4878, 0.5, 0.4743, 0.5, 0.4701, 0.5, 0.4701, 0.5, 0.4743, 0.5, 0.4704, 0.5, 0.4676, 0.5, 0.4676, 0.5, 0.4704, 0.5, 0.4819, 0.5, 0.4878, 0.5, 0.4878, 0.5, 0.4819, 0.5, 0.4701, 0.5, 0.4704, 0.5, 0.4704, 0.5, 0.4701, 0.5, 0.4676, 0.5, 0.4645, 0.5, 0.4645, 0.5, 0.4676, 0.5])
me_cube_001.use_remesh_fix_poles = True
me_cube_001.use_remesh_preserve_attributes = False
me_cube_001.use_mirror_vertex_groups = False
me_cube_001.update()

# ---- objects
ob_empty = bpy.data.objects.new('Empty', None)
ob_cube = bpy.data.objects.new('Cube', me_cube_001)

# ---- transforms, parenting, visibility, modifiers, constraints
ob_empty.location = (0.0, 0.0, 0.0)
ob_empty.rotation_euler = (1.571, -0.3301, 3.142)
ob_empty.empty_display_type = 'IMAGE'
ob_empty.empty_display_size = 5.0
ob_empty.lineart.crease_threshold = 0.0
ob_cube.location = (0.0, 0.0, 0.0)
ob_cube.lineart.crease_threshold = 0.0
_m = ob_cube.modifiers.new('Multires', 'MULTIRES')
_m.uv_smooth = 'PRESERVE_CORNERS'
_m.quality = 3
_m.show_only_control_edges = False
_m = ob_cube.modifiers.new('Mirror', 'MIRROR')
_m.use_axis = (False, True, False)
_m.use_clip = True

# ---- collection membership
col_collection.objects.link(ob_empty)
col_collection.objects.link(ob_cube)

# ---- scene / render settings (as saved in the file)
scene.frame_start = 1; scene.frame_end = 250; scene.frame_set(23)
scene.render.engine = 'BLENDER_EEVEE_NEXT'
scene.cycles.use_denoising = False
scene.cycles.samples = 128
scene.cycles.sampling_pattern = 'TABULATED_SOBOL'
scene.cycles.use_adaptive_sampling = False
scene.cycles.use_light_tree = False
scene.view_settings.view_transform = 'Filmic'
bpy.context.view_layer.update()

# ---- added for rendering (the .blend has no active camera and no usable light): camera, sun
cam_auto = bpy.data.cameras.new('AutoCamera')
cam_auto.lens = 50.0
cam_auto.sensor_width = 36.0
cam_auto.clip_end = 1000.0
ob_auto_camera = bpy.data.objects.new('AutoCamera', cam_auto)
scene.collection.objects.link(ob_auto_camera)
ob_auto_camera.location = (3.51209, -3.77916, 2.53268)
ob_auto_camera.rotation_euler = (1.09748, -7.21219e-08, 0.694738)
scene.camera = ob_auto_camera
light_auto_sun = bpy.data.lights.new('AutoSun', 'SUN')
light_auto_sun.energy = 3.0
light_auto_sun.angle = 0.0523599
ob_auto_sun = bpy.data.objects.new('AutoSun', light_auto_sun)
scene.collection.objects.link(ob_auto_sun)
ob_auto_sun.rotation_euler = (0.872665, 0.174533, 0.523599)
bpy.context.view_layer.update()
